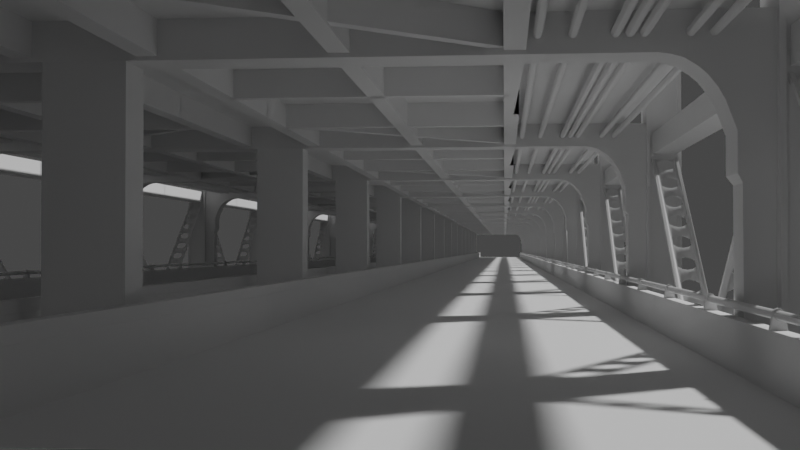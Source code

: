 # Source: 01.blend  (saved by Blender 3.6.13; exported with 4.5.12 LTS)
import bpy
from mathutils import Matrix  # noqa: F401  (used for matrix-valued properties, if any)

bpy.ops.wm.read_factory_settings(use_empty=True)
scene = bpy.context.scene
scene.name = 'Scene'

# ---- collections
col_group = bpy.data.collections.new('group'); scene.collection.children.link(col_group)

# ---- node groups
ng_auto_smooth = bpy.data.node_groups.new('Auto Smooth', 'GeometryNodeTree')
_s = ng_auto_smooth.interface.new_socket(name='Geometry', in_out='OUTPUT', socket_type='NodeSocketGeometry')
_s = ng_auto_smooth.interface.new_socket(name='Geometry', in_out='INPUT', socket_type='NodeSocketGeometry')
_s = ng_auto_smooth.interface.new_socket(name='Angle', in_out='INPUT', socket_type='NodeSocketFloat')
_s.subtype = 'ANGLE'
_s.min_value = 0.0
_s.max_value = 3.142
ng_auto_smooth.is_modifier = True
_N = ng_auto_smooth.nodes; _L = ng_auto_smooth.links
n0 = _N.new('NodeGroupOutput'); n0.name = 'Group Output'; n0.location = (480, -100)
n1 = _N.new('NodeGroupInput'); n1.name = 'Group Input'; n1.location = (-420, -300)
n2 = _N.new('NodeGroupInput'); n2.name = 'Group Input.001'; n2.location = (-60, -100)
n3 = _N.new('GeometryNodeSetShadeSmooth'); n3.name = 'Set Shade Smooth'; n3.location = (120, -100)
n3.domain = 'EDGE'
n4 = _N.new('GeometryNodeSetShadeSmooth'); n4.name = 'Set Shade Smooth.001'; n4.location = (300, -100)
n5 = _N.new('GeometryNodeInputMeshEdgeAngle'); n5.name = 'Edge Angle'; n5.location = (-420, -220)
n6 = _N.new('GeometryNodeInputEdgeSmooth'); n6.name = 'Is Edge Smooth'; n6.location = (-60, -160)
n7 = _N.new('GeometryNodeInputShadeSmooth'); n7.name = 'Is Face Smooth'; n7.location = (-240, -340)
n8 = _N.new('FunctionNodeBooleanMath'); n8.name = 'Boolean Math'; n8.location = (-60, -220)
n9 = _N.new('FunctionNodeCompare'); n9.name = 'Compare'; n9.location = (-240, -180)
n9.operation = 'LESS_EQUAL'
_L.new(n5.outputs[0], n9.inputs[0])
_L.new(n4.outputs[0], n0.inputs[0])
_L.new(n1.outputs[1], n9.inputs[1])
_L.new(n9.outputs[0], n8.inputs[0])
_L.new(n7.outputs[0], n8.inputs[1])
_L.new(n2.outputs[0], n3.inputs[0])
_L.new(n6.outputs[0], n3.inputs[1])
_L.new(n3.outputs[0], n4.inputs[0])
_L.new(n8.outputs[0], n3.inputs[2])
n0.is_active_output = True

# ---- world
world_world = bpy.data.worlds.new('World'); scene.world = world_world
world_world.use_nodes = True; world_world.node_tree.nodes.clear()
_N = world_world.node_tree.nodes; _L = world_world.node_tree.links
n0 = _N.new('ShaderNodeOutputWorld'); n0.name = 'World Output'; n0.location = (300, 300)
n1 = _N.new('ShaderNodeBackground'); n1.name = 'Background'; n1.location = (10, 300)
n1.inputs[0].default_value = (0.05088, 0.05088, 0.05088, 1.0)
_L.new(n1.outputs[0], n0.inputs[0])
n0.is_active_output = True
world_world.color = (0.05088, 0.05088, 0.05088)
world_world.use_sun_shadow = False
world_world.sun_shadow_jitter_overblur = 0.0

# ---- cameras
cam_camera = bpy.data.cameras.new('Camera')

# ---- meshes
me_cube_004 = bpy.data.meshes.new('Cube.004')
me_cube_004.from_pydata([(-9.0, -12.9, 1.252), (-9.0, -12.85, 0.9985), (-9.0, -12.91, 1.312), (-9.0, -12.95, 1.355), (-9.0, -13.0, 1.371), (-9.0, -13.05, 1.355), (-9.0, -13.09, 1.312), (-9.0, -13.1, 1.252), (-9.0, -13.15, 0.9985), (-8.9, -12.85, 0.9985), (-8.9, -12.9, 1.252), (-8.9, -12.91, 1.312), (-8.9, -12.95, 1.355), (-8.9, -13.0, 1.371), (-8.9, -13.05, 1.355), (-8.9, -13.09, 1.312), (-8.9, -13.1, 1.252), (-8.9, -13.15, 0.9985)], [], [(5, 6, 15, 14), (9, 10, 11, 12, 13, 14, 15, 16, 17), (3, 4, 13, 12), (6, 7, 16, 15), (0, 2, 11, 10), (2, 3, 12, 11), (8, 1, 9, 17), (4, 5, 14, 13), (7, 8, 17, 16), (1, 0, 10, 9), (1, 8, 7, 6, 5, 4, 3, 2, 0)])
me_cube_004.polygons.foreach_set('use_smooth', [True] * 11)
_uv = me_cube_004.uv_layers.new(name='UVMap')
_uv.uv.foreach_set('vector', [0.0, 0.0, 0.0, 0.0, 0.0, 0.0, 0.0, 0.0, 0.0, 0.0, 0.0, 0.0, 0.0, 0.0, 0.0, 0.0, 0.0, 0.0, 0.0, 0.0, 0.0, 0.0, 0.0, 0.0, 0.0, 0.0, 0.0, 0.0, 0.0, 0.0, 0.0, 0.0, 0.0, 0.0, 0.0, 0.0, 0.0, 0.0, 0.0, 0.0, 0.0, 0.0, 0.0, 0.0, 0.0, 0.0, 0.0, 0.0, 0.0, 0.0, 0.0, 0.0, 0.0, 0.0, 0.0, 0.0, 0.0, 0.0, 0.0, 0.0, 0.0, 0.0, 0.0, 0.0, 0.0, 0.0, 0.0, 0.0, 0.0, 0.0, 0.0, 0.0, 0.0, 0.0, 0.0, 0.0, 0.0, 0.0, 0.0, 0.0, 0.0, 0.0, 0.0, 0.0, 0.0, 0.0, 0.0, 0.0, 0.0, 0.0, 0.0, 0.0, 0.0, 0.0, 0.0, 0.0, 0.0, 0.0, 0.0, 0.0, 0.0, 0.0, 0.0, 0.0, 0.0, 0.0, 0.0, 0.0])
me_cube_004.update()
me_cylinder_014 = bpy.data.meshes.new('Cylinder.014')
me_cylinder_014.from_pydata([(-65.63, -125.4, -0.9442), (-65.63, -125.4, 1.056), (-65.13, -125.6, -0.9442), (-65.13, -125.6, 1.056), (-64.76, -125.9, -0.9442), (-64.76, -125.9, 1.056), (-64.63, -126.4, -0.9442), (-64.63, -126.4, 1.056), (-64.76, -126.9, -0.9442), (-64.76, -126.9, 1.056), (-65.13, -127.3, -0.9442), (-65.13, -127.3, 1.056), (-65.63, -127.4, -0.9442), (-65.63, -127.4, 1.056), (-66.13, -127.3, -0.9442), (-66.13, -127.3, 1.056), (-66.5, -126.9, -0.9442), (-66.5, -126.9, 1.056), (-66.63, -126.4, -0.9442), (-66.63, -126.4, 1.056), (-66.5, -125.9, -0.9442), (-66.5, -125.9, 1.056), (-66.13, -125.6, -0.9442), (-66.13, -125.6, 1.056), (-65.63, -91.33, -0.9442), (-65.63, -91.33, 1.056), (-65.13, -91.46, -0.9442), (-65.13, -91.46, 1.056), (-64.76, -91.83, -0.9442), (-64.76, -91.83, 1.056), (-64.63, -92.33, -0.9442), (-64.63, -92.33, 1.056), (-64.76, -92.83, -0.9442), (-64.76, -92.83, 1.056), (-65.13, -93.19, -0.9442), (-65.13, -93.19, 1.056), (-65.63, -93.33, -0.9442), (-65.63, -93.33, 1.056), (-66.13, -93.19, -0.9442), (-66.13, -93.19, 1.056), (-66.5, -92.83, -0.9442), (-66.5, -92.83, 1.056), (-66.63, -92.33, -0.9442), (-66.63, -92.33, 1.056), (-66.5, -91.83, -0.9442), (-66.5, -91.83, 1.056), (-66.13, -91.46, -0.9442), (-66.13, -91.46, 1.056), (-65.63, -98.12, -0.9442), (-65.63, -98.12, 1.056), (-65.13, -98.25, -0.9442), (-65.13, -98.25, 1.056), (-64.76, -98.62, -0.9442), (-64.76, -98.62, 1.056), (-64.63, -99.12, -0.9442), (-64.63, -99.12, 1.056), (-64.76, -99.62, -0.9442), (-64.76, -99.62, 1.056), (-65.13, -99.99, -0.9442), (-65.13, -99.99, 1.056), (-65.63, -100.1, -0.9442), (-65.63, -100.1, 1.056), (-66.13, -99.99, -0.9442), (-66.13, -99.99, 1.056), (-66.5, -99.62, -0.9442), (-66.5, -99.62, 1.056), (-66.63, -99.12, -0.9442), (-66.63, -99.12, 1.056), (-66.5, -98.62, -0.9442), (-66.5, -98.62, 1.056), (-66.13, -98.25, -0.9442), (-66.13, -98.25, 1.056), (-65.63, -120.9, -0.9442), (-65.63, -120.9, 1.056), (-65.13, -121.0, -0.9442), (-65.13, -121.0, 1.056), (-64.76, -121.4, -0.9442), (-64.76, -121.4, 1.056), (-64.63, -121.9, -0.9442), (-64.63, -121.9, 1.056), (-64.76, -122.4, -0.9442), (-64.76, -122.4, 1.056), (-65.13, -122.7, -0.9442), (-65.13, -122.7, 1.056), (-65.63, -122.9, -0.9442), (-65.63, -122.9, 1.056), (-66.13, -122.7, -0.9442), (-66.13, -122.7, 1.056), (-66.5, -122.4, -0.9442), (-66.5, -122.4, 1.056), (-66.63, -121.9, -0.9442), (-66.63, -121.9, 1.056), (-66.5, -121.4, -0.9442), (-66.5, -121.4, 1.056), (-66.13, -121.0, -0.9442), (-66.13, -121.0, 1.056), (-65.63, -106.4, -0.9442), (-65.63, -106.4, 1.056), (-65.13, -106.6, -0.9442), (-65.13, -106.6, 1.056), (-64.76, -106.9, -0.9442), (-64.76, -106.9, 1.056), (-64.63, -107.4, -0.9442), (-64.63, -107.4, 1.056), (-64.76, -107.9, -0.9442), (-64.76, -107.9, 1.056), (-65.13, -108.3, -0.9442), (-65.13, -108.3, 1.056), (-65.63, -108.4, -0.9442), (-65.63, -108.4, 1.056), (-66.13, -108.3, -0.9442), (-66.13, -108.3, 1.056), (-66.5, -107.9, -0.9442), (-66.5, -107.9, 1.056), (-66.63, -107.4, -0.9442), (-66.63, -107.4, 1.056), (-66.5, -106.9, -0.9442), (-66.5, -106.9, 1.056), (-66.13, -106.6, -0.9442), (-66.13, -106.6, 1.056), (-65.63, -109.2, -0.9442), (-65.63, -109.2, 1.056), (-65.13, -109.4, -0.9442), (-65.13, -109.4, 1.056), (-64.76, -109.7, -0.9442), (-64.76, -109.7, 1.056), (-64.63, -110.2, -0.9442), (-64.63, -110.2, 1.056), (-64.76, -110.7, -0.9442), (-64.76, -110.7, 1.056), (-65.13, -111.1, -0.9442), (-65.13, -111.1, 1.056), (-65.63, -111.2, -0.9442), (-65.63, -111.2, 1.056), (-66.13, -111.1, -0.9442), (-66.13, -111.1, 1.056), (-66.5, -110.7, -0.9442), (-66.5, -110.7, 1.056), (-66.63, -110.2, -0.9442), (-66.63, -110.2, 1.056), (-66.5, -109.7, -0.9442), (-66.5, -109.7, 1.056), (-66.13, -109.4, -0.9442), (-66.13, -109.4, 1.056), (-65.63, -112.0, -0.9442), (-65.63, -112.0, 1.056), (-65.13, -112.2, -0.9442), (-65.13, -112.2, 1.056), (-64.76, -112.5, -0.9442), (-64.76, -112.5, 1.056), (-64.63, -113.0, -0.9442), (-64.63, -113.0, 1.056), (-64.76, -113.5, -0.9442), (-64.76, -113.5, 1.056), (-65.13, -113.9, -0.9442), (-65.13, -113.9, 1.056), (-65.63, -114.0, -0.9442), (-65.63, -114.0, 1.056), (-66.13, -113.9, -0.9442), (-66.13, -113.9, 1.056), (-66.5, -113.5, -0.9442), (-66.5, -113.5, 1.056), (-66.63, -113.0, -0.9442), (-66.63, -113.0, 1.056), (-66.5, -112.5, -0.9442), (-66.5, -112.5, 1.056), (-66.13, -112.2, -0.9442), (-66.13, -112.2, 1.056), (-63.0, -86.24, 0.03175), (-71.32, -85.25, 0.03175), (-63.0, -88.04, 0.006627), (-71.32, -87.05, 0.006627), (-71.32, -11.49, -0.6237), (-63.0, -12.48, -0.6237), (-63.0, -14.28, -0.6488), (-71.32, -13.29, -0.6488), (-58.69, -149.5, 0.0865), (-59.68, -149.5, 0.09429), (-58.69, -140.0, 0.0865), (-59.68, -140.0, 0.09429), (21.68, -149.5, 1.103), (20.69, -149.5, 1.111), (21.68, -140.0, 1.103), (20.69, -140.0, 1.111), (-58.69, -141.0, 0.0865), (-58.69, -148.5, 0.0865), (-59.68, -148.5, 0.09429), (-59.68, -141.0, 0.09429), (21.68, -148.0, 1.103), (21.68, -141.6, 1.103), (20.69, -141.0, 1.111), (20.69, -148.5, 1.111), (-59.09, -141.0, 0.08964), (-59.09, -148.5, 0.08964), (-59.28, -148.5, 0.09114), (-59.28, -141.0, 0.09114), (21.28, -148.0, 1.106), (21.28, -141.6, 1.106), (21.09, -141.6, 1.108), (21.09, -148.0, 1.108), (-56.18, -144.8, 0.1303), (-55.9, -146.4, 0.1339), (-55.9, -143.1, 0.1339), (-53.05, -141.8, 0.17), (-53.05, -147.7, 0.17), (-55.14, -141.8, 0.1435), (-55.14, -147.7, 0.1435), (-49.08, -144.8, 0.2202), (-52.01, -144.8, 0.1832), (-52.29, -146.4, 0.1796), (-48.8, -146.4, 0.2237), (-52.14, -143.9, 0.1815), (-48.94, -143.9, 0.222), (-52.29, -143.1, 0.1796), (-48.04, -141.8, 0.2334), (-48.8, -143.1, 0.2237), (-45.95, -141.8, 0.2598), (-41.98, -144.8, 0.31), (-44.91, -144.8, 0.273), (-45.04, -143.9, 0.2713), (-38.85, -141.8, 0.3496), (-40.94, -141.8, 0.3232), (-41.7, -143.1, 0.3135), (-41.7, -146.4, 0.3135), (-45.18, -146.4, 0.2695), (-41.84, -143.9, 0.3118), (-45.18, -143.1, 0.2695), (-34.75, -145.6, 0.4015), (-34.88, -144.8, 0.3998), (-37.8, -144.8, 0.3628), (-37.95, -145.6, 0.361), (-38.08, -143.1, 0.3593), (-31.75, -141.8, 0.4394), (-30.98, -143.1, 0.4491), (-34.6, -143.1, 0.4034), (-33.84, -141.8, 0.413), (-38.08, -146.4, 0.3593), (-30.7, -144.8, 0.4527), (-27.78, -144.8, 0.4896), (-30.84, -143.9, 0.4509), (-27.63, -143.9, 0.4915), (-26.73, -141.8, 0.5029), (-24.65, -141.8, 0.5293), (-23.6, -144.8, 0.5425), (-23.88, -143.1, 0.5389), (-27.5, -143.1, 0.4932), (-17.55, -141.8, 0.6191), (-19.63, -141.8, 0.5927), (-20.4, -143.1, 0.583), (-16.5, -144.8, 0.6323), (-16.51, -144.8, 0.6322), (-16.64, -143.9, 0.6306), (-13.43, -143.9, 0.6711), (-16.78, -143.1, 0.6288), (-13.3, -143.1, 0.6728), (-20.68, -144.8, 0.5795), (-12.53, -141.8, 0.6825), (-10.44, -141.8, 0.7089), (-9.535, -143.9, 0.7204), (-6.339, -143.9, 0.7609), (-9.68, -143.1, 0.7186), (-5.432, -141.8, 0.7723), (-2.579, -143.1, 0.8084), (-6.196, -143.1, 0.7627), (-3.344, -141.8, 0.7988), (1.669, -141.8, 0.8622), (3.757, -141.8, 0.8886), (0.9045, -143.1, 0.8525), (10.86, -141.8, 0.9784), (15.87, -141.8, 1.042), (8.77, -141.8, 0.952), (-48.04, -147.7, 0.2334), (-45.95, -147.7, 0.2598), (-40.94, -147.7, 0.3232), (-34.6, -146.4, 0.4034), (-38.85, -147.7, 0.3496), (-33.84, -147.7, 0.413), (-31.75, -147.7, 0.4394), (-30.98, -146.4, 0.4491), (-26.73, -147.7, 0.5029), (-24.65, -147.7, 0.5293), (-23.88, -146.4, 0.5389), (-27.5, -146.4, 0.4932), (-23.75, -145.6, 0.5407), (-20.54, -145.6, 0.5812), (-19.63, -147.7, 0.5927), (-16.78, -146.4, 0.6288), (-13.3, -146.4, 0.6728), (-13.58, -144.8, 0.6693), (-17.55, -147.7, 0.6191), (-20.4, -146.4, 0.583), (-12.53, -147.7, 0.6825), (-10.44, -147.7, 0.7089), (-9.68, -146.4, 0.7186), (-6.476, -144.8, 0.7591), (-9.4, -144.8, 0.7221), (-5.432, -147.7, 0.7723), (-6.196, -146.4, 0.7627), (1.669, -147.7, 0.8622), (-3.344, -147.7, 0.7988), (-2.579, -146.4, 0.8084), (0.9045, -146.4, 0.8525), (-2.299, -144.8, 0.812), (0.6247, -144.8, 0.849), (-2.434, -143.9, 0.8103), (0.7696, -143.9, 0.8508), (3.757, -147.7, 0.8886), (8.77, -147.7, 0.952), (4.522, -146.4, 0.8983), (8.005, -146.4, 0.9423), (4.657, -145.6, 0.9), (7.861, -145.6, 0.9405), (4.802, -144.8, 0.9018), (7.726, -144.8, 0.9388), (4.522, -143.1, 0.8983), (8.005, -143.1, 0.9423), (10.86, -147.7, 0.9784), (14.96, -145.6, 1.03), (14.83, -144.8, 1.029), (11.9, -144.8, 0.9916), (11.62, -146.4, 0.9881), (15.11, -146.4, 1.032), (11.76, -145.6, 0.9898), (11.62, -143.1, 0.9881), (15.11, -143.1, 1.032), (17.96, -147.7, 1.068), (17.96, -141.8, 1.068), (19.0, -144.8, 1.081), (18.72, -146.4, 1.078), (18.72, -143.1, 1.078), (15.87, -147.7, 1.042), (-47.85, -141.8, 0.2319), (-45.76, -141.8, 0.2583), (-40.75, -141.8, 0.3217), (-34.41, -143.1, 0.4018), (-38.66, -141.8, 0.3481), (-33.65, -141.8, 0.4115), (-30.79, -143.1, 0.4476), (-31.56, -141.8, 0.4379), (-26.54, -141.8, 0.5013), (-27.31, -143.1, 0.4917), (-23.69, -143.1, 0.5374), (-24.46, -141.8, 0.5278), (-23.56, -143.9, 0.5391), (-20.35, -143.9, 0.5797), (-19.44, -141.8, 0.5912), (-13.39, -144.8, 0.6678), (-16.32, -144.7, 0.6307), (-13.25, -143.9, 0.6695), (-16.46, -143.9, 0.629), (-13.11, -143.1, 0.6713), (-16.59, -143.1, 0.6273), (-20.21, -143.1, 0.5815), (-17.36, -141.8, 0.6176), (-12.34, -141.8, 0.681), (-9.49, -143.1, 0.7171), (-10.25, -141.8, 0.7074), (-9.21, -144.8, 0.7206), (-6.286, -144.8, 0.7576), (-5.242, -141.8, 0.7708), (-6.148, -145.6, 0.7594), (-6.006, -143.1, 0.7612), (1.859, -141.8, 0.8607), (0.8151, -144.8, 0.8475), (-2.109, -144.8, 0.8105), (0.9499, -143.9, 0.8492), (-2.254, -143.9, 0.8086), (1.095, -143.1, 0.851), (-2.389, -143.1, 0.8069), (-3.153, -141.8, 0.7973), (8.196, -146.4, 0.9408), (4.712, -146.4, 0.8968), (7.916, -144.8, 0.9373), (4.992, -144.8, 0.9003), (8.051, -143.9, 0.939), (4.847, -143.9, 0.8985), (8.196, -143.1, 0.9408), (4.712, -143.1, 0.8968), (8.96, -141.8, 0.9505), (3.948, -141.8, 0.8871), (11.05, -141.8, 0.9769), (12.09, -144.8, 0.9901), (15.02, -144.8, 1.027), (15.15, -143.9, 1.029), (11.81, -146.4, 0.9866), (15.3, -146.4, 1.031), (11.95, -143.9, 0.9883), (15.3, -143.1, 1.031), (11.81, -143.1, 0.9866), (18.15, -147.7, 1.067), (18.15, -141.8, 1.067), (19.19, -144.8, 1.08), (18.91, -146.4, 1.076), (18.91, -143.1, 1.076), (16.06, -141.8, 1.04), (-55.99, -144.8, 0.1288), (-55.71, -146.4, 0.1324), (-55.71, -143.1, 0.1324), (-54.95, -147.7, 0.142), (-52.86, -141.8, 0.1684), (-52.86, -147.7, 0.1684), (-54.95, -141.8, 0.142), (-51.82, -144.8, 0.1817), (-48.89, -144.8, 0.2186), (-48.76, -143.9, 0.2204), (-48.61, -146.4, 0.2222), (-52.1, -146.4, 0.1781), (-51.96, -143.9, 0.1798), (-47.85, -147.7, 0.2319), (-48.61, -143.1, 0.2222), (-52.1, -143.1, 0.1781), (-45.76, -147.7, 0.2583), (-44.71, -144.8, 0.2715), (-41.79, -144.8, 0.3085), (-41.66, -143.9, 0.3102), (-44.86, -143.9, 0.2697), (-38.66, -147.7, 0.3481), (-40.75, -147.7, 0.3217), (-41.51, -146.4, 0.312), (-44.99, -146.4, 0.2679), (-41.51, -143.1, 0.312), (-44.99, -143.1, 0.2679), (-34.69, -144.8, 0.3983), (-37.61, -144.8, 0.3613), (-34.55, -143.9, 0.4), (-37.89, -146.4, 0.3578), (-37.76, -143.9, 0.3595), (-31.56, -147.7, 0.4379), (-33.65, -147.7, 0.4115), (-34.41, -146.4, 0.4018), (-30.79, -146.4, 0.4476), (-37.89, -143.1, 0.3578), (-27.59, -144.8, 0.4881), (-30.51, -144.8, 0.4511), (-30.65, -145.6, 0.4494), (-27.44, -145.6, 0.49), (-26.54, -147.7, 0.5013), (-24.46, -147.7, 0.5278), (-27.31, -146.4, 0.4917), (-23.69, -146.4, 0.5374), (-23.41, -144.8, 0.541), (-17.36, -147.7, 0.6176), (-19.44, -147.7, 0.5912), (-20.21, -146.4, 0.5815), (-13.11, -146.4, 0.6713), (-16.59, -146.4, 0.6273), (-16.31, -144.8, 0.6308), (-12.34, -147.7, 0.681), (-20.49, -144.8, 0.578), (-10.25, -147.7, 0.7074), (-9.345, -145.6, 0.7189), (-9.49, -146.4, 0.7171), (-5.242, -147.7, 0.7708), (-2.389, -146.4, 0.8069), (-3.153, -147.7, 0.7973), (-6.006, -146.4, 0.7612), (1.859, -147.7, 0.8607), (3.948, -147.7, 0.8871), (1.095, -146.4, 0.851), (11.05, -147.7, 0.9769), (16.06, -147.7, 1.04), (8.96, -147.7, 0.9505), (-58.69, -149.5, 0.02507), (-59.68, -149.5, 0.01728), (-58.69, -140.0, 0.02507), (-59.68, -140.0, 0.01728), (21.68, -149.5, -0.9916), (20.69, -149.5, -0.9994), (21.68, -140.0, -0.9916), (20.69, -140.0, -0.9994), (-58.69, -141.0, 0.02507), (-58.69, -148.5, 0.02507), (-59.68, -148.5, 0.01728), (-59.68, -141.0, 0.01728), (21.68, -148.0, -0.9916), (21.68, -141.6, -0.9916), (20.69, -141.0, -0.9994), (20.69, -148.5, -0.9994), (-59.09, -141.0, 0.02192), (-59.09, -148.5, 0.02192), (-59.28, -148.5, 0.02042), (-59.28, -141.0, 0.02042), (21.28, -148.0, -0.9948), (21.28, -141.6, -0.9948), (21.09, -141.6, -0.9963), (21.09, -148.0, -0.9963), (-56.18, -144.8, -0.01876), (-55.9, -146.4, -0.0223), (-55.9, -143.1, -0.0223), (-53.05, -141.8, -0.05839), (-53.05, -147.7, -0.05839), (-55.14, -141.8, -0.03197), (-55.14, -147.7, -0.03197), (-49.08, -144.8, -0.1086), (-52.01, -144.8, -0.0716), (-52.29, -146.4, -0.06806), (-48.8, -146.4, -0.1121), (-52.14, -143.9, -0.06989), (-48.94, -143.9, -0.1104), (-52.29, -143.1, -0.06806), (-48.04, -141.8, -0.1218), (-48.8, -143.1, -0.1121), (-45.95, -141.8, -0.1482), (-41.98, -144.8, -0.1984), (-44.91, -144.8, -0.1614), (-45.04, -143.9, -0.1597), (-38.85, -141.8, -0.2381), (-40.94, -141.8, -0.2116), (-41.7, -143.1, -0.202), (-41.7, -146.4, -0.202), (-45.18, -146.4, -0.1579), (-41.84, -143.9, -0.2003), (-45.18, -143.1, -0.1579), (-34.75, -145.6, -0.29), (-34.88, -144.8, -0.2882), (-37.8, -144.8, -0.2513), (-37.95, -145.6, -0.2494), (-38.08, -143.1, -0.2477), (-31.75, -141.8, -0.3279), (-30.98, -143.1, -0.3376), (-34.6, -143.1, -0.2918), (-33.84, -141.8, -0.3015), (-38.08, -146.4, -0.2477), (-30.7, -144.8, -0.3411), (-27.78, -144.8, -0.3781), (-30.84, -143.9, -0.3394), (-27.63, -143.9, -0.3799), (-26.73, -141.8, -0.3913), (-24.65, -141.8, -0.4177), (-23.6, -144.8, -0.4309), (-23.88, -143.1, -0.4274), (-27.5, -143.1, -0.3816), (-17.55, -141.8, -0.5075), (-19.63, -141.8, -0.4811), (-20.4, -143.1, -0.4714), (-16.5, -144.8, -0.5208), (-16.51, -144.8, -0.5206), (-16.64, -143.9, -0.519), (-13.43, -143.9, -0.5596), (-16.78, -143.1, -0.5172), (-13.3, -143.1, -0.5613), (-20.68, -144.8, -0.4679), (-12.53, -141.8, -0.571), (-10.44, -141.8, -0.5974), (-9.535, -143.9, -0.6089), (-6.339, -143.9, -0.6493), (-9.68, -143.1, -0.607), (-5.432, -141.8, -0.6608), (-2.579, -143.1, -0.6969), (-6.197, -143.1, -0.6511), (-3.344, -141.8, -0.6872), (1.669, -141.8, -0.7506), (3.757, -141.8, -0.777), (0.9045, -143.1, -0.7409), (10.86, -141.8, -0.8669), (15.87, -141.8, -0.9303), (8.77, -141.8, -0.8404), (-48.04, -147.7, -0.1218), (-45.95, -147.7, -0.1482), (-40.94, -147.7, -0.2116), (-34.6, -146.4, -0.2918), (-38.85, -147.7, -0.2381), (-33.84, -147.7, -0.3015), (-31.75, -147.7, -0.3279), (-30.98, -146.4, -0.3376), (-26.73, -147.7, -0.3913), (-24.65, -147.7, -0.4177), (-23.88, -146.4, -0.4274), (-27.5, -146.4, -0.3816), (-23.75, -145.6, -0.4291), (-20.54, -145.6, -0.4696), (-19.63, -147.7, -0.4811), (-16.78, -146.4, -0.5172), (-13.3, -146.4, -0.5613), (-13.58, -144.8, -0.5577), (-17.55, -147.7, -0.5075), (-20.4, -146.4, -0.4714), (-12.53, -147.7, -0.571), (-10.44, -147.7, -0.5974), (-9.68, -146.4, -0.607), (-6.476, -144.8, -0.6476), (-9.4, -144.8, -0.6106), (-5.432, -147.7, -0.6608), (-6.197, -146.4, -0.6511), (1.669, -147.7, -0.7506), (-3.344, -147.7, -0.6872), (-2.579, -146.4, -0.6969), (0.9045, -146.4, -0.7409), (-2.299, -144.8, -0.7004), (0.6247, -144.8, -0.7374), (-2.434, -143.9, -0.6987), (0.7696, -143.9, -0.7392), (3.757, -147.7, -0.777), (8.77, -147.7, -0.8404), (4.522, -146.4, -0.7867), (8.005, -146.4, -0.8308), (4.657, -145.6, -0.7884), (7.861, -145.6, -0.8289), (4.802, -144.8, -0.7902), (7.726, -144.8, -0.8272), (4.522, -143.1, -0.7867), (8.005, -143.1, -0.8308), (10.86, -147.7, -0.8669), (14.96, -145.6, -0.9188), (14.83, -144.8, -0.9171), (11.9, -144.8, -0.8801), (11.62, -146.4, -0.8765), (15.11, -146.4, -0.9206), (11.76, -145.6, -0.8782), (11.62, -143.1, -0.8765), (15.11, -143.1, -0.9206), (17.96, -147.7, -0.9567), (17.96, -141.8, -0.9567), (19.0, -144.8, -0.9699), (18.72, -146.4, -0.9664), (18.72, -143.1, -0.9664), (15.87, -147.7, -0.9303), (-47.85, -141.8, -0.1203), (-45.76, -141.8, -0.1467), (-40.75, -141.8, -0.2101), (-34.41, -143.1, -0.2903), (-38.66, -141.8, -0.2365), (-33.65, -141.8, -0.3), (-30.79, -143.1, -0.336), (-31.56, -141.8, -0.3264), (-26.54, -141.8, -0.3898), (-27.31, -143.1, -0.3801), (-23.69, -143.1, -0.4259), (-24.46, -141.8, -0.4162), (-23.56, -143.9, -0.4276), (-20.35, -143.9, -0.4681), (-19.44, -141.8, -0.4796), (-13.39, -144.8, -0.5562), (-16.32, -144.7, -0.5191), (-13.25, -143.9, -0.5579), (-16.46, -143.9, -0.5174), (-13.11, -143.1, -0.5598), (-16.59, -143.1, -0.5157), (-20.21, -143.1, -0.4699), (-17.36, -141.8, -0.506), (-12.34, -141.8, -0.5694), (-9.49, -143.1, -0.6055), (-10.25, -141.8, -0.5959), (-9.21, -144.8, -0.6091), (-6.286, -144.8, -0.6461), (-5.242, -141.8, -0.6593), (-6.148, -145.6, -0.6478), (-6.006, -143.1, -0.6496), (1.859, -141.8, -0.7491), (0.815, -144.8, -0.7359), (-2.109, -144.8, -0.6989), (0.9499, -143.9, -0.7376), (-2.254, -143.9, -0.6971), (1.095, -143.1, -0.7394), (-2.389, -143.1, -0.6954), (-3.153, -141.8, -0.6857), (8.196, -146.4, -0.8293), (4.712, -146.4, -0.7852), (7.916, -144.8, -0.8257), (4.992, -144.8, -0.7887), (8.051, -143.9, -0.8274), (4.847, -143.9, -0.7869), (8.196, -143.1, -0.8293), (4.712, -143.1, -0.7852), (8.96, -141.8, -0.8389), (3.948, -141.8, -0.7755), (11.05, -141.8, -0.8654), (12.09, -144.8, -0.8786), (15.02, -144.8, -0.9156), (15.15, -143.9, -0.9173), (11.81, -146.4, -0.875), (15.3, -146.4, -0.9191), (11.95, -143.9, -0.8767), (15.3, -143.1, -0.9191), (11.81, -143.1, -0.875), (18.15, -147.7, -0.9552), (18.15, -141.8, -0.9552), (19.19, -144.8, -0.9684), (18.91, -146.4, -0.9649), (18.91, -143.1, -0.9649), (16.06, -141.8, -0.9288), (-55.99, -144.8, -0.01725), (-55.71, -146.4, -0.02079), (-55.71, -143.1, -0.02079), (-54.95, -147.7, -0.03046), (-52.86, -141.8, -0.05688), (-52.86, -147.7, -0.05688), (-54.95, -141.8, -0.03046), (-51.82, -144.8, -0.07009), (-48.89, -144.8, -0.1071), (-48.76, -143.9, -0.1088), (-48.61, -146.4, -0.1106), (-52.1, -146.4, -0.06656), (-51.96, -143.9, -0.06826), (-47.85, -147.7, -0.1203), (-48.61, -143.1, -0.1106), (-52.1, -143.1, -0.06656), (-45.76, -147.7, -0.1467), (-44.71, -144.8, -0.1599), (-41.79, -144.8, -0.1969), (-41.66, -143.9, -0.1986), (-44.86, -143.9, -0.1581), (-38.66, -147.7, -0.2365), (-40.75, -147.7, -0.2101), (-41.51, -146.4, -0.2005), (-44.99, -146.4, -0.1564), (-41.51, -143.1, -0.2005), (-44.99, -143.1, -0.1564), (-34.69, -144.8, -0.2867), (-37.61, -144.8, -0.2498), (-34.55, -143.9, -0.2885), (-37.89, -146.4, -0.2462), (-37.76, -143.9, -0.2479), (-31.56, -147.7, -0.3264), (-33.65, -147.7, -0.3), (-34.41, -146.4, -0.2903), (-30.79, -146.4, -0.336), (-37.89, -143.1, -0.2462), (-27.59, -144.8, -0.3766), (-30.51, -144.8, -0.3396), (-30.65, -145.6, -0.3379), (-27.44, -145.6, -0.3784), (-26.54, -147.7, -0.3898), (-24.46, -147.7, -0.4162), (-27.31, -146.4, -0.3801), (-23.69, -146.4, -0.4259), (-23.41, -144.8, -0.4294), (-17.36, -147.7, -0.506), (-19.44, -147.7, -0.4796), (-20.21, -146.4, -0.4699), (-13.11, -146.4, -0.5598), (-16.59, -146.4, -0.5157), (-16.31, -144.8, -0.5192), (-12.34, -147.7, -0.5694), (-20.49, -144.8, -0.4664), (-10.25, -147.7, -0.5959), (-9.345, -145.6, -0.6074), (-9.49, -146.4, -0.6055), (-5.242, -147.7, -0.6593), (-2.389, -146.4, -0.6954), (-3.153, -147.7, -0.6857), (-6.006, -146.4, -0.6496), (1.859, -147.7, -0.7491), (3.948, -147.7, -0.7755), (1.095, -146.4, -0.7394), (11.05, -147.7, -0.8654), (16.06, -147.7, -0.9288), (8.96, -147.7, -0.8389), (-7.629e-06, -8.858, 0.1116), (-7.629e-06, -8.858, 5.96e-08), (-66.33, -8.858, 0.1116), (-7.629e-06, 1.526e-05, 0.1116), (-7.629e-06, 1.526e-05, 5.96e-08), (-66.33, 1.526e-05, 0.1116), (-66.33, 1.526e-05, 1.788e-07), (-66.33, -8.858, 1.788e-07), (-7.629e-06, -8.858, 0.05578), (-66.33, -8.858, 0.05578), (60.37, -138.1, 0.1274), (60.37, -139.4, 0.1274), (-70.0, -138.1, 0.1274), (60.37, -138.1, -0.01588), (60.37, -138.1, 0.1356), (60.37, -139.4, 0.1356), (-70.0, -138.1, 0.1356), (-70.0, -139.4, 0.1356), (-70.0, -139.4, 0.1274), (-70.0, -149.3, 0.1274), (-70.0, -139.4, -0.01588), (-70.0, -138.1, -0.01588), (-70.0, -149.3, -0.01588), (60.37, -139.4, -0.01588), (-70.0, -139.4, -0.02407), (-70.0, -138.1, -0.02407), (60.37, -139.4, -0.02407), (60.37, -138.1, -0.02407), (60.37, -149.3, -0.01588), (60.37, -150.7, -0.01588), (60.37, -149.3, 0.1274), (60.37, -149.3, -0.02407), (60.37, -150.7, -0.02407), (-70.0, -149.3, -0.02407), (-70.0, -150.7, -0.02407), (-70.0, -150.7, -0.01588), (-70.0, -150.7, 0.1274), (60.37, -150.7, 0.1274), (-70.0, -150.7, 0.1356), (-70.0, -149.3, 0.1356), (60.37, -150.7, 0.1356), (60.37, -149.3, 0.1356), (60.37, -138.1, 0.1027), (60.37, -138.1, 0.00883), (60.37, -131.8, 0.1027), (-36.08, -138.1, 0.1027), (-37.97, -138.1, 0.1138), (-36.08, -138.1, 0.00883), (-36.08, -131.8, 0.1027), (-37.97, -130.6, 0.1138), (-36.08, -131.8, 0.00883), (60.37, -131.8, 0.00883), (-37.97, -130.6, -0.00223), (-44.6, -130.6, -0.00223), (-37.97, -138.1, -0.00223), (-44.6, -138.1, -0.00223), (-46.26, -138.1, -0.00223), (-44.6, -138.1, 0.1138), (-46.26, -138.1, 0.1138), (-44.6, -130.6, 0.1138), (-46.26, -130.6, 0.1138), (-52.21, -128.4, 0.1138), (-70.0, -130.2, 0.1138), (-46.26, -130.6, -0.00223), (-52.21, -128.4, -0.00223), (-70.0, -130.2, -0.00223), (-70.0, -128.0, -0.00223), (-70.0, -138.1, -0.00223), (-70.0, -138.1, 0.1138), (-70.0, -128.0, 0.1138), (-70.0, -126.6, -0.00223), (-70.0, -124.5, -0.00223), (-54.75, -127.0, -0.00223), (-70.0, -126.6, 0.1138), (-70.0, -124.5, 0.1138), (-54.75, -127.0, 0.1138), (-57.3, -125.0, 0.1138), (-58.81, -123.3, 0.1138), (-57.3, -125.0, -0.00223), (-58.81, -123.3, -0.00223), (-60.51, -120.6, -0.00223), (-70.0, -122.9, -0.00223), (-70.0, -122.9, 0.1138), (-70.0, -120.5, -0.00223), (-70.0, -120.5, 0.1138), (-70.0, -118.0, -0.00223), (-70.0, -118.0, 0.1138), (-70.0, -115.6, -0.00223), (-61.29, -118.0, -0.00223), (-61.62, -115.6, -0.00223), (-61.29, -118.0, 0.1138), (-61.62, -115.6, 0.1138), (-60.51, -120.6, 0.1138), (-70.0, -115.6, 0.1138), (-61.62, -113.6, 0.1138), (-61.62, 1.526e-05, 0.1138), (-70.0, -113.6, 0.1138), (-61.62, -113.6, -0.00223), (-61.62, 1.526e-05, -0.002231), (-70.0, -113.6, -0.00223), (-70.0, 1.526e-05, -0.002231), (-70.0, 1.526e-05, 0.1138), (60.37, -138.1, 0.05578), (-70.0, -150.7, 0.05578), (60.37, -150.7, 0.05578), (-70.0, -138.1, 0.05578), (60.37, -138.1, 0.05578), (-36.08, -138.1, 0.05578), (-37.97, -138.1, 0.05578), (-44.6, -138.1, 0.05578), (-70.0, -130.2, 0.05578), (-70.0, -138.1, 0.05578), (-70.0, -128.0, 0.05578), (-70.0, -126.6, 0.05578), (-70.0, -122.9, 0.05578), (-70.0, -120.5, 0.05578), (-70.0, -118.0, 0.05578), (-70.0, -113.6, 0.05578), (-70.0, 1.526e-05, 0.05578), (-70.0, -115.6, 0.05578), (-70.0, -124.5, 0.05578), (-46.26, -138.1, 0.05578), (-36.08, -131.8, 0.05578), (-37.97, -130.6, 0.05578), (-44.6, -130.6, 0.05578), (-46.26, -130.6, 0.05578), (-54.75, -127.0, 0.05578), (-57.3, -125.0, 0.05578), (-58.81, -123.3, 0.05578), (-61.29, -118.0, 0.05578), (-60.51, -120.6, 0.05578), (-61.62, -115.6, 0.05578), (-61.62, -113.6, 0.05578), (-61.62, 1.526e-05, 0.05578), (-52.21, -128.4, 0.05578), (60.37, -131.8, 0.05578), (-70.0, -138.1, 0.1356), (-70.0, -139.4, 0.1356), (-70.0, -138.1, 0.1274), (-70.0, -139.4, 0.1274), (-70.0, -149.3, 0.1274), (-70.0, -139.4, -0.01588), (-70.0, -138.1, -0.01588), (-70.0, -149.3, -0.01588), (-70.0, -139.4, -0.02407), (-70.0, -138.1, -0.02407), (-70.0, -150.7, -0.02407), (-70.0, -149.3, -0.02407), (-70.0, -150.7, -0.01588), (-70.0, -150.7, 0.05578), (-70.0, -150.7, 0.1274), (-70.0, -150.7, 0.1356), (-70.0, -149.3, 0.1356), (-70.0, -138.1, 0.05578), (-109.2, -138.1, 0.1356), (-109.2, -139.4, 0.1356), (-109.2, -138.1, 0.1274), (-109.2, -139.4, 0.1274), (-109.2, -149.3, 0.1274), (-109.2, -139.4, 0.05578), (-109.2, -139.4, -0.01588), (-109.2, -138.1, -0.01588), (-109.2, -149.3, -0.01588), (-109.2, -139.4, -0.02407), (-109.2, -138.1, -0.02407), (-109.2, -150.7, -0.02407), (-109.2, -149.3, -0.02407), (-109.2, -150.7, -0.01588), (-109.2, -150.7, 0.05578), (-109.2, -150.7, 0.1274), (-109.2, -150.7, 0.1356), (-109.2, -149.3, 0.1356), (-109.2, -149.3, 0.05578), (-109.2, -138.1, 0.05578), (-62.49, -86.99, -0.6187), (-62.49, -86.99, -0.6551), (-70.73, -86.99, -0.6551), (-70.73, -86.99, -0.6187), (-70.73, -13.8, -0.6551), (-70.73, -13.8, -0.6187), (-62.49, -13.8, -0.6551), (-62.49, -13.8, -0.6187), (-12.47, -129.2, -0.9442), (-12.47, -129.2, 1.056), (-12.06, -129.3, -0.9442), (-12.06, -129.3, 1.056), (-11.75, -129.6, -0.9442), (-11.75, -129.6, 1.056), (-11.64, -130.0, -0.9442), (-11.64, -130.0, 1.056), (-11.75, -130.4, -0.9442), (-11.75, -130.4, 1.056), (-12.06, -130.7, -0.9442), (-12.06, -130.7, 1.056), (-12.47, -130.8, -0.9442), (-12.47, -130.8, 1.056), (-12.89, -130.7, -0.9442), (-12.89, -130.7, 1.056), (-13.19, -130.4, -0.9442), (-13.19, -130.4, 1.056), (-13.31, -130.0, -0.9442), (-13.31, -130.0, 1.056), (-13.19, -129.6, -0.9442), (-13.19, -129.6, 1.056), (-12.89, -129.3, -0.9442), (-12.89, -129.3, 1.056), (-66.14, -140.3, 0.08118), (-66.14, -148.7, 0.08118), (-58.26, -140.3, 0.08118), (-58.26, -148.7, 0.08118), (-66.14, -148.7, 0.08118), (-66.14, -140.3, 0.08118), (-58.26, -140.3, 0.08118), (-58.26, -148.7, 0.08118), (-66.14, -148.7, 1.056), (-66.14, -140.3, 1.056), (-58.26, -140.3, 1.056), (-58.26, -148.7, 1.056), (-66.14, -148.7, -0.9442), (-66.14, -140.3, -0.9442), (-58.26, -140.3, -0.9442), (-58.26, -148.7, -0.9442), (-1.526e-05, -72.98, -0.9442), (-1.526e-05, -131.5, -0.9442), (0.0, -131.5, 1.056), (0.0, -72.98, 1.056), (0.0, -14.43, 1.056), (-1.526e-05, -14.43, -0.9442), (-0.1, -128.5, -0.9442), (-1.526e-05, -128.4, -0.9442), (-0.05001, -128.5, -0.9442), (-0.01341, -128.4, -0.9442), (0.0, -128.4, 1.056), (-0.1, -128.5, 1.056), (-0.0134, -128.4, 1.056), (-0.05, -128.5, 1.056), (-10.0, -128.6, -0.9442), (-9.9, -128.5, -0.9442), (-9.987, -128.5, -0.9442), (-9.95, -128.5, -0.9442), (-9.9, -128.5, 1.056), (-10.0, -128.6, 1.056), (-9.95, -128.5, 1.056), (-9.987, -128.5, 1.056), (-9.9, -131.5, -0.9442), (-10.0, -131.4, -0.9442), (-9.95, -131.5, -0.9442), (-9.987, -131.5, -0.9442), (-10.0, -131.4, 1.056), (-9.9, -131.5, 1.056), (-9.987, -131.5, 1.056), (-9.95, -131.5, 1.056), (-0.1, -17.48, 1.056), (0.0, -17.58, 1.056), (-0.05, -17.49, 1.056), (-0.0134, -17.53, 1.056), (-1.526e-05, -17.58, -0.9442), (-0.1, -17.48, -0.9442), (-0.01341, -17.53, -0.9442), (-0.05001, -17.49, -0.9442), (-10.0, -17.38, 1.056), (-9.9, -17.48, 1.056), (-9.987, -17.43, 1.056), (-9.95, -17.46, 1.056), (-9.9, -17.48, -0.9442), (-10.0, -17.38, -0.9442), (-9.95, -17.46, -0.9442), (-9.987, -17.43, -0.9442), (-9.9, -14.43, 1.056), (-10.0, -14.53, 1.056), (-9.95, -14.44, 1.056), (-9.987, -14.48, 1.056), (-10.0, -14.53, -0.9442), (-9.9, -14.43, -0.9442), (-9.987, -14.48, -0.9442), (-9.95, -14.44, -0.9442), (-10.0, -17.48, -0.9442), (-10.0, -17.48, 1.056), (-10.0, -14.43, -0.9442), (-12.77, -17.48, -0.9442), (-12.77, -17.48, 1.056), (-12.77, -14.43, -0.9442), (-12.77, -14.43, 1.056), (-10.0, -14.43, 1.056), (-12.19, -129.0, -0.9442), (-9.9, -128.5, -0.9442), (-12.19, -129.0, -0.9442), (-9.9, -128.5, -0.9442), (-12.19, -131.0, -0.9442), (-9.9, -131.5, -0.9442), (-12.19, -131.0, -0.9442), (-9.9, -131.5, -0.9442), (-70.0, 5.341e-05, 1.056), (-70.0, 5.341e-05, -0.9442), (-70.0, -130.2, 1.056), (-70.0, -130.2, -0.9442), (-71.96, -15.41, 1.056), (-71.96, -15.41, -0.9442), (-62.49, -15.41, 1.056), (-62.49, -15.41, -0.9442), (-62.49, -10.98, 1.056), (-71.96, -10.98, 1.056), (-62.49, -10.98, -0.9442), (-71.96, -10.98, -0.9442), (-62.49, -85.58, 1.056), (-62.49, -88.39, 1.056), (-62.49, -85.58, -0.9442), (-70.74, -85.58, 1.056), (-70.74, -85.58, -0.9442), (-62.49, -90.0, -0.9442), (-70.74, -90.0, -0.9442), (-70.74, -88.39, 1.056), (-62.49, -85.58, 0.1349), (-70.74, -85.58, 0.1349), (-62.49, -90.0, 0.1349), (-70.74, -90.0, 0.1349), (-9.9, -128.5, -0.9442), (-12.19, -129.0, -0.9442), (-12.19, -131.0, -0.9442), (-9.9, -131.5, -0.9442), (-9.9, -128.5, -0.9442), (-9.9, -131.5, -0.9442), (-62.49, -86.99, 0.674), (-62.49, -86.99, 0.6376), (-70.73, -86.99, 0.6376), (-70.73, -86.99, 0.674), (-70.73, -13.8, 0.6376), (-70.73, -13.8, 0.674), (-62.49, -13.8, 0.6376), (-62.49, -13.8, 0.674), (-62.49, -50.53, 1.056), (-62.49, -54.96, 1.056), (-62.49, -50.53, -0.9442), (-70.74, -50.53, 1.056), (-70.74, -50.53, -0.9442), (-62.49, -54.96, -0.9442), (-70.74, -54.96, -0.9442), (-70.74, -54.96, 1.056)], [(1032, 1034), (1036, 1038), (1039, 1037), (1035, 1033), (1034, 1065), (1037, 1067), (1064, 1035), (1036, 1066), (1067, 1069), (1068, 1064)], [(0, 1, 3, 2), (2, 3, 5, 4), (4, 5, 7, 6), (6, 7, 9, 8), (8, 9, 11, 10), (10, 11, 13, 12), (12, 13, 15, 14), (14, 15, 17, 16), (16, 17, 19, 18), (18, 19, 21, 20), (20, 21, 23, 22), (22, 23, 1, 0), (24, 25, 27, 26), (26, 27, 29, 28), (28, 29, 31, 30), (30, 31, 33, 32), (32, 33, 35, 34), (34, 35, 37, 36), (36, 37, 39, 38), (38, 39, 41, 40), (40, 41, 43, 42), (42, 43, 45, 44), (44, 45, 47, 46), (46, 47, 25, 24), (48, 49, 51, 50), (50, 51, 53, 52), (52, 53, 55, 54), (54, 55, 57, 56), (56, 57, 59, 58), (58, 59, 61, 60), (60, 61, 63, 62), (62, 63, 65, 64), (64, 65, 67, 66), (66, 67, 69, 68), (68, 69, 71, 70), (70, 71, 49, 48), (72, 73, 75, 74), (74, 75, 77, 76), (76, 77, 79, 78), (78, 79, 81, 80), (80, 81, 83, 82), (82, 83, 85, 84), (84, 85, 87, 86), (86, 87, 89, 88), (88, 89, 91, 90), (90, 91, 93, 92), (92, 93, 95, 94), (94, 95, 73, 72), (96, 97, 99, 98), (98, 99, 101, 100), (100, 101, 103, 102), (102, 103, 105, 104), (104, 105, 107, 106), (106, 107, 109, 108), (108, 109, 111, 110), (110, 111, 113, 112), (112, 113, 115, 114), (114, 115, 117, 116), (116, 117, 119, 118), (118, 119, 97, 96), (120, 121, 123, 122), (122, 123, 125, 124), (124, 125, 127, 126), (126, 127, 129, 128), (128, 129, 131, 130), (130, 131, 133, 132), (132, 133, 135, 134), (134, 135, 137, 136), (136, 137, 139, 138), (138, 139, 141, 140), (140, 141, 143, 142), (142, 143, 121, 120), (144, 145, 147, 146), (146, 147, 149, 148), (148, 149, 151, 150), (150, 151, 153, 152), (152, 153, 155, 154), (154, 155, 157, 156), (156, 157, 159, 158), (158, 159, 161, 160), (160, 161, 163, 162), (162, 163, 165, 164), (164, 165, 167, 166), (166, 167, 145, 144), (175, 174, 170, 171), (172, 169, 168, 173), (170, 174, 173, 168), (178, 182, 183, 179), (180, 176, 177, 181), (185, 176, 180, 188), (191, 181, 177, 186), (183, 190, 187, 179), (178, 184, 189, 182), (317, 322, 319, 318), (312, 313, 311, 310), (304, 305, 303, 302), (237, 239, 240, 238), (255, 284, 283, 243), (288, 287, 291, 292, 293, 295, 294, 297, 296, 299, 300, 302, 303, 301, 298, 306, 308, 310, 311, 309, 307, 316, 320, 322, 317, 321, 330, 325, 199, 194, 195, 198, 326, 269, 324, 318, 319, 323, 268, 270, 315, 313, 312, 314, 266, 265, 267, 305, 304, 262, 264, 261, 263, 259, 258, 260, 257, 256, 254, 252, 251, 253, 246, 247, 248, 255, 243, 244, 242, 241, 245, 240, 239, 233, 232, 235, 234, 228, 229, 231, 220, 221, 222, 225, 219, 226, 216, 214, 215, 212, 211, 213, 203, 205, 202, 200, 201, 206, 204, 209, 208, 207, 210, 271, 272, 224, 218, 217, 223, 273, 275, 236, 230, 227, 274, 276, 277, 278, 237, 238, 282, 279, 280, 281, 283, 284, 290, 285, 289, 286, 250), (251, 252, 288, 250, 249), (227, 230, 229, 228), (219, 225, 217, 218), (208, 211, 212, 207), (258, 259, 294, 295), (325, 328, 327, 329, 326, 198, 199), (346, 348, 349, 347), (444, 346, 347, 446, 445, 441, 442, 443, 448, 440, 439, 437, 436, 438, 435, 434, 430, 427, 428, 429, 422, 423, 425, 416, 417, 418, 413, 412, 419, 411, 408, 405, 403, 402, 406, 400, 398, 396, 395, 397, 401, 399, 410, 407, 404, 409, 331, 332, 421, 415, 414, 420, 333, 335, 431, 426, 424, 334, 336, 338, 337, 433, 432, 340, 339, 342, 341, 343, 344, 352, 345, 353, 351, 349, 348, 350, 354, 356, 355, 357, 358, 361, 359, 369, 368, 366, 365, 367, 362, 379, 377, 375, 374, 376, 378, 380, 388, 386, 383, 387, 394, 390, 197, 192, 193, 196, 389, 460, 385, 382, 381, 384, 459, 461, 370, 372, 373, 371, 457, 456, 458, 363, 364, 453, 454, 452, 455, 360, 450, 451, 449, 447), (343, 440, 448, 344), (432, 433, 434, 435), (422, 424, 426, 423), (413, 414, 415, 412), (402, 403, 404, 407), (358, 357, 450, 360), (363, 365, 366, 364), (390, 393, 391, 392, 389, 196, 197), (372, 374, 375, 373), (382, 383, 386, 381), (184, 192, 197, 189), (190, 198, 195, 187), (188, 196, 193, 185), (186, 194, 199, 191), (206, 398, 400, 204), (401, 397, 202, 205), (397, 395, 200, 202), (395, 396, 201, 200), (396, 398, 206, 201), (204, 400, 406, 209), (209, 406, 402, 208), (208, 402, 407, 410, 213, 211), (213, 410, 399, 203), (399, 401, 205, 203), (271, 408, 411, 272), (331, 409, 215, 214), (409, 404, 403, 207, 212, 215), (403, 405, 210, 207), (405, 408, 271, 210), (272, 411, 419, 224), (224, 419, 412, 218), (218, 412, 415, 421, 226, 219), (226, 421, 332, 216), (332, 331, 214, 216), (273, 417, 416, 275), (333, 420, 222, 221), (420, 414, 413, 217, 225, 222), (413, 418, 223, 217), (418, 417, 273, 223), (275, 416, 425, 236), (236, 425, 423, 229, 230), (229, 423, 426, 431, 231), (231, 431, 335, 220), (335, 333, 221, 220), (276, 428, 427, 277), (336, 334, 234, 235), (334, 424, 422, 228, 234), (422, 429, 274, 227, 228), (429, 428, 276, 274), (277, 427, 430, 278), (278, 430, 434, 433, 237), (237, 433, 337, 233, 239), (233, 337, 338, 232), (338, 336, 235, 232), (279, 436, 437, 280), (339, 340, 245, 241), (340, 432, 238, 240, 245), (432, 435, 438, 282, 238), (438, 436, 279, 282), (280, 437, 439, 281), (281, 439, 440, 243, 283), (243, 440, 343, 341, 244), (244, 341, 342, 242), (342, 339, 241, 242), (285, 442, 441, 289), (345, 352, 248, 247), (352, 344, 448, 255, 248), (448, 443, 290, 284, 255), (443, 442, 285, 290), (289, 441, 445, 286), (286, 445, 446, 249, 250), (249, 446, 347, 349, 351, 253, 251), (253, 351, 353, 246), (353, 345, 247, 246), (291, 447, 449, 292), (354, 350, 254, 256), (350, 348, 346, 288, 252, 254), (346, 444, 287, 288), (444, 447, 291, 287), (292, 449, 451, 293), (293, 451, 450, 357, 295), (295, 357, 355, 260, 258), (260, 355, 356, 257), (356, 354, 256, 257), (296, 452, 454, 299), (359, 361, 263, 261), (361, 358, 294, 259, 263), (358, 360, 455, 297, 294), (455, 452, 296, 297), (299, 454, 453, 300), (300, 453, 364, 302), (302, 364, 366, 368, 262, 304), (262, 368, 369, 264), (369, 359, 261, 264), (298, 456, 457, 306), (362, 367, 267, 265), (367, 365, 363, 303, 305, 267), (363, 458, 301, 303), (458, 456, 298, 301), (306, 457, 371, 308), (308, 371, 373, 312, 310), (312, 373, 375, 377, 314), (314, 377, 379, 266), (379, 362, 265, 266), (307, 461, 459, 316), (378, 376, 315, 270), (376, 374, 372, 313, 315), (372, 370, 309, 311, 313), (370, 461, 307, 309), (316, 459, 384, 320), (320, 384, 381, 319, 322), (319, 381, 386, 388, 323), (323, 388, 380, 268), (380, 378, 270, 268), (330, 460, 389, 325), (394, 387, 324, 269), (387, 383, 382, 318, 324), (382, 385, 321, 317, 318), (385, 460, 330, 321), (325, 389, 392, 328), (328, 392, 391, 327), (327, 391, 393, 329), (329, 393, 390, 326), (390, 394, 269, 326), (464, 465, 469, 468), (466, 467, 463, 462), (471, 474, 466, 462), (477, 472, 463, 467), (469, 465, 473, 476), (464, 468, 475, 470), (603, 604, 605, 608), (598, 596, 597, 599), (590, 588, 589, 591), (523, 524, 526, 525), (541, 529, 569, 570), (574, 536, 572, 575, 571, 576, 570, 569, 567, 566, 565, 568, 524, 523, 564, 563, 562, 560, 513, 516, 522, 561, 559, 509, 503, 504, 510, 558, 557, 496, 493, 494, 495, 490, 492, 487, 486, 488, 491, 489, 499, 497, 498, 501, 500, 502, 512, 505, 511, 508, 507, 506, 517, 515, 514, 520, 521, 518, 519, 525, 526, 531, 527, 528, 530, 529, 541, 534, 533, 532, 539, 537, 538, 540, 542, 543, 546, 544, 545, 549, 547, 550, 548, 590, 591, 553, 551, 552, 600, 598, 599, 601, 556, 554, 609, 605, 604, 610, 555, 612, 484, 481, 480, 485, 611, 616, 607, 603, 608, 606, 602, 593, 595, 597, 596, 594, 592, 584, 587, 589, 588, 586, 585, 582, 583, 580, 581, 579, 578, 577, 573), (537, 535, 536, 574, 538), (513, 514, 515, 516), (505, 504, 503, 511), (494, 493, 498, 497), (544, 581, 580, 545), (611, 485, 484, 612, 615, 613, 614), (632, 633, 635, 634), (730, 733, 735, 737, 736, 646, 741, 738, 740, 739, 650, 649, 744, 742, 743, 657, 659, 658, 656, 747, 745, 670, 667, 668, 671, 746, 675, 482, 479, 478, 483, 676, 680, 673, 669, 672, 674, 666, 664, 662, 660, 661, 663, 665, 648, 653, 651, 652, 654, 655, 645, 647, 644, 643, 641, 642, 640, 636, 634, 635, 637, 639, 631, 638, 630, 629, 627, 628, 625, 626, 718, 719, 623, 624, 622, 620, 710, 712, 717, 621, 619, 706, 700, 701, 707, 618, 617, 695, 690, 693, 696, 685, 687, 683, 681, 682, 684, 686, 692, 688, 689, 691, 694, 697, 705, 698, 699, 704, 703, 702, 711, 709, 708, 715, 714, 713, 716, 720, 721, 724, 722, 723, 725, 726, 734, 729, 728, 727, 731, 732, 633, 632), (629, 630, 734, 726), (718, 721, 720, 719), (708, 709, 712, 710), (699, 698, 701, 700), (688, 693, 690, 689), (644, 646, 736, 643), (649, 650, 652, 651), (676, 483, 482, 675, 678, 677, 679), (658, 659, 661, 660), (668, 667, 672, 669), (470, 475, 483, 478), (476, 473, 481, 484), (474, 471, 479, 482), (472, 477, 485, 480), (492, 490, 686, 684), (687, 491, 488, 683), (683, 488, 486, 681), (681, 486, 487, 682), (682, 487, 492, 684), (490, 495, 692, 686), (495, 494, 688, 692), (494, 497, 499, 696, 693, 688), (499, 489, 685, 696), (685, 489, 491, 687), (557, 558, 697, 694), (617, 500, 501, 695), (695, 501, 498, 493, 689, 690), (689, 493, 496, 691), (691, 496, 557, 694), (558, 510, 705, 697), (510, 504, 698, 705), (504, 505, 512, 707, 701, 698), (512, 502, 618, 707), (618, 502, 500, 617), (559, 561, 702, 703), (619, 507, 508, 706), (706, 508, 511, 503, 699, 700), (699, 503, 509, 704), (704, 509, 559, 703), (561, 522, 711, 702), (522, 516, 515, 709, 711), (515, 517, 717, 712, 709), (517, 506, 621, 717), (621, 506, 507, 619), (562, 563, 713, 714), (622, 521, 520, 620), (620, 520, 514, 708, 710), (708, 514, 513, 560, 715), (715, 560, 562, 714), (563, 564, 716, 713), (564, 523, 719, 720, 716), (523, 525, 519, 623, 719), (519, 518, 624, 623), (624, 518, 521, 622), (565, 566, 723, 722), (625, 527, 531, 626), (626, 531, 526, 524, 718), (718, 524, 568, 724, 721), (724, 568, 565, 722), (566, 567, 725, 723), (567, 569, 529, 726, 725), (529, 530, 627, 629, 726), (530, 528, 628, 627), (628, 528, 527, 625), (571, 575, 727, 728), (631, 533, 534, 638), (638, 534, 541, 734, 630), (734, 541, 570, 576, 729), (729, 576, 571, 728), (575, 572, 731, 727), (572, 536, 535, 732, 731), (535, 537, 539, 637, 635, 633, 732), (539, 532, 639, 637), (639, 532, 533, 631), (577, 578, 735, 733), (640, 542, 540, 636), (636, 540, 538, 574, 632, 634), (632, 574, 573, 730), (730, 573, 577, 733), (578, 579, 737, 735), (579, 581, 643, 736, 737), (581, 544, 546, 641, 643), (546, 543, 642, 641), (642, 543, 542, 640), (582, 585, 740, 738), (645, 547, 549, 647), (647, 549, 545, 580, 644), (644, 580, 583, 741, 646), (741, 583, 582, 738), (585, 586, 739, 740), (586, 588, 650, 739), (588, 590, 548, 654, 652, 650), (548, 550, 655, 654), (655, 550, 547, 645), (584, 592, 743, 742), (648, 551, 553, 653), (653, 553, 591, 589, 649, 651), (649, 589, 587, 744), (744, 587, 584, 742), (592, 594, 657, 743), (594, 596, 598, 659, 657), (598, 600, 663, 661, 659), (600, 552, 665, 663), (665, 552, 551, 648), (593, 602, 745, 747), (664, 556, 601, 662), (662, 601, 599, 658, 660), (658, 599, 597, 595, 656), (656, 595, 593, 747), (602, 606, 670, 745), (606, 608, 605, 667, 670), (605, 609, 674, 672, 667), (609, 554, 666, 674), (666, 554, 556, 664), (616, 611, 675, 746), (680, 555, 610, 673), (673, 610, 604, 668, 669), (668, 604, 603, 607, 671), (671, 607, 616, 746), (611, 614, 678, 675), (614, 613, 677, 678), (613, 615, 679, 677), (615, 612, 676, 679), (676, 612, 555, 680), (756, 748, 750, 757), (750, 748, 751, 753), (749, 755, 754, 752), (749, 756, 757, 755), (758, 760, 764, 762), (850, 853, 760, 758), (762, 764, 765, 763), (769, 773, 893, 890), (766, 759, 763, 765), (766, 765, 885, 887), (759, 766, 767, 778), (787, 767, 888, 900), (770, 781, 895, 891), (776, 770, 768, 771), (771, 768, 772, 774), (774, 772, 773, 775), (769, 761, 775, 773), (770, 776, 779, 781), (780, 782, 781, 779), (760, 853, 901, 886), (777, 783, 782, 780), (781, 782, 894, 895), (852, 851, 783, 777), (768, 770, 891, 889), (784, 785, 788, 786), (789, 787, 786, 788), (778, 767, 787, 789), (854, 790, 793, 855), (793, 790, 792, 796), (794, 793, 796, 797), (855, 793, 794, 856), (870, 871, 797, 796), (883, 870, 796, 792), (791, 795, 798, 799), (795, 802, 800, 798), (802, 803, 801, 800), (871, 872, 807, 797), (856, 794, 805, 857), (857, 805, 806, 869), (803, 804, 811, 801), (806, 805, 807, 808), (805, 794, 797, 807), (872, 873, 808, 807), (882, 809, 808, 873), (809, 817, 810, 808), (816, 806, 808, 810), (814, 812, 811, 813), (804, 815, 813, 811), (858, 810, 817, 860), (859, 816, 810, 858), (869, 806, 816, 859), (860, 817, 821, 861), (818, 820, 812, 814), (819, 826, 820, 818), (861, 821, 822, 868), (823, 821, 817, 809), (824, 822, 821, 823), (875, 824, 823, 874), (874, 823, 809, 882), (876, 825, 824, 875), (825, 830, 822, 824), (829, 827, 826, 819), (878, 840, 825, 876), (831, 828, 827, 829), (868, 822, 830, 862), (862, 830, 832, 863), (863, 832, 834, 864), (833, 836, 828, 831), (864, 834, 841, 867), (835, 837, 836, 833), (879, 839, 838, 877), (877, 838, 840, 878), (839, 841, 834, 838), (838, 834, 832, 840), (840, 832, 830, 825), (841, 839, 842, 844), (879, 837, 845, 880), (844, 842, 843, 849), (880, 845, 846, 881), (845, 847, 848, 846), (837, 835, 847, 845), (865, 844, 849, 866), (867, 841, 844, 865), (785, 784, 851, 852), (764, 760, 886, 884), (765, 764, 884, 885), (853, 769, 890, 901), (761, 769, 853, 850), (835, 867, 865, 847), (847, 865, 866, 848), (833, 864, 867, 835), (831, 863, 864, 833), (829, 862, 863, 831), (819, 868, 862, 829), (818, 861, 868, 819), (814, 860, 861, 818), (804, 869, 859, 815), (815, 859, 858, 813), (813, 858, 860, 814), (803, 857, 869, 804), (802, 856, 857, 803), (795, 855, 856, 802), (791, 854, 855, 795), (842, 880, 881, 843), (839, 879, 880, 842), (836, 877, 878, 828), (837, 879, 877, 836), (828, 878, 876, 827), (827, 876, 875, 826), (820, 874, 882, 812), (826, 875, 874, 820), (812, 882, 873, 811), (801, 811, 873, 872), (800, 801, 872, 871), (799, 798, 870, 883), (798, 800, 871, 870), (887, 885, 903, 905), (893, 892, 911, 912), (884, 886, 904, 902), (897, 898, 917, 916), (892, 889, 908, 911), (885, 884, 902, 903), (889, 891, 910, 908), (896, 897, 916, 915), (886, 901, 921, 904), (894, 896, 915, 913), (784, 786, 899, 898), (772, 768, 889, 892), (851, 784, 898, 897), (786, 787, 900, 899), (773, 772, 892, 893), (782, 783, 896, 894), (767, 766, 887, 888), (783, 851, 897, 896), (904, 905, 903, 902), (907, 905, 904, 921), (920, 906, 905, 907), (908, 909, 912, 911), (915, 910, 914, 913), (916, 917, 906, 920), (906, 917, 918, 919), (915, 916, 920, 910), (910, 920, 907, 908), (908, 907, 921, 909), (898, 899, 918, 917), (890, 893, 912, 909), (901, 890, 909, 921), (899, 900, 919, 918), (895, 894, 913, 914), (888, 887, 905, 906), (900, 888, 906, 919), (891, 895, 914, 910), (927, 929, 928, 926), (929, 922, 923, 928), (927, 925, 922, 929), (928, 923, 924, 926), (930, 931, 933, 932), (932, 933, 935, 934), (934, 935, 937, 936), (936, 937, 939, 938), (938, 939, 941, 940), (940, 941, 943, 942), (942, 943, 945, 944), (944, 945, 947, 946), (946, 947, 949, 948), (948, 949, 951, 950), (950, 951, 953, 952), (952, 953, 931, 930), (955, 966, 969, 957), (961, 965, 962, 958), (957, 961, 958, 955), (954, 959, 960, 956), (956, 960, 961, 957), (955, 958, 959, 954), (959, 963, 964, 960), (960, 964, 965, 961), (958, 962, 963, 959), (956, 968, 967, 954), (957, 969, 968, 956), (954, 967, 966, 955), (981, 976, 985, 988), (989, 984, 993, 996), (997, 992, 971, 972), (1004, 970, 973, 1001), (1000, 1009, 1012, 1005), (1008, 1017, 1020, 1013), (1016, 974, 975, 1021), (976, 981, 983, 978), (978, 983, 982, 979), (979, 982, 980, 977), (984, 989, 991, 986), (986, 991, 990, 987), (987, 990, 988, 985), (992, 997, 999, 994), (994, 999, 998, 995), (995, 998, 996, 993), (1004, 1001, 1003, 1006), (1006, 1003, 1002, 1007), (1007, 1002, 1000, 1005), (1012, 1009, 1011, 1014), (1014, 1011, 1010, 1015), (1015, 1010, 1008, 1013), (1020, 1017, 1019, 1022), (1022, 1019, 1018, 1023), (1023, 1018, 1016, 1021), (977, 980, 973, 970), (1024, 1025, 1028, 1027), (1025, 1024, 1026, 1031), (1028, 1030, 1029, 1027), (1031, 1026, 1029, 1030), (1043, 1042, 1040, 1041), (1045, 1047, 1046, 1044), (1046, 1047, 1050, 1048), (1051, 1049, 1048, 1050), (1062, 1057, 1054, 1060), (1061, 1055, 1052, 1060), (1063, 1062, 1053, 1059), (1058, 1057, 1062, 1063), (1056, 1061, 1060, 1054), (1053, 1062, 1060, 1052), (1075, 1077, 1076, 1074), (1077, 1070, 1071, 1076), (1075, 1073, 1070, 1077), (1076, 1071, 1072, 1074), (1079, 1083, 1080, 1078), (1082, 1081, 1078, 1080), (1084, 1083, 1079, 1085)])
me_cylinder_014.polygons.foreach_set('use_smooth', [True] * 602)
_uv = me_cylinder_014.uv_layers.new(name='UVMap')
_uv.uv.foreach_set('vector', [1.0, 0.5, 1.0, 1.0, 0.9167, 1.0, 0.9167, 0.5, 0.9167, 0.5, 0.9167, 1.0, 0.8333, 1.0, 0.8333, 0.5, 0.8333, 0.5, 0.8333, 1.0, 0.75, 1.0, 0.75, 0.5, 0.75, 0.5, 0.75, 1.0, 0.6667, 1.0, 0.6667, 0.5, 0.6667, 0.5, 0.6667, 1.0, 0.5833, 1.0, 0.5833, 0.5, 0.5833, 0.5, 0.5833, 1.0, 0.5, 1.0, 0.5, 0.5, 0.5, 0.5, 0.5, 1.0, 0.4167, 1.0, 0.4167, 0.5, 0.4167, 0.5, 0.4167, 1.0, 0.3333, 1.0, 0.3333, 0.5, 0.3333, 0.5, 0.3333, 1.0, 0.25, 1.0, 0.25, 0.5, 0.25, 0.5, 0.25, 1.0, 0.1667, 1.0, 0.1667, 0.5, 0.1667, 0.5, 0.1667, 1.0, 0.08333, 1.0, 0.08333, 0.5, 0.08333, 0.5, 0.08333, 1.0, 7.451e-08, 1.0, 7.451e-08, 0.5, 1.0, 0.5, 1.0, 1.0, 0.9167, 1.0, 0.9167, 0.5, 0.9167, 0.5, 0.9167, 1.0, 0.8333, 1.0, 0.8333, 0.5, 0.8333, 0.5, 0.8333, 1.0, 0.75, 1.0, 0.75, 0.5, 0.75, 0.5, 0.75, 1.0, 0.6667, 1.0, 0.6667, 0.5, 0.6667, 0.5, 0.6667, 1.0, 0.5833, 1.0, 0.5833, 0.5, 0.5833, 0.5, 0.5833, 1.0, 0.5, 1.0, 0.5, 0.5, 0.5, 0.5, 0.5, 1.0, 0.4167, 1.0, 0.4167, 0.5, 0.4167, 0.5, 0.4167, 1.0, 0.3333, 1.0, 0.3333, 0.5, 0.3333, 0.5, 0.3333, 1.0, 0.25, 1.0, 0.25, 0.5, 0.25, 0.5, 0.25, 1.0, 0.1667, 1.0, 0.1667, 0.5, 0.1667, 0.5, 0.1667, 1.0, 0.08333, 1.0, 0.08333, 0.5, 0.08333, 0.5, 0.08333, 1.0, 7.451e-08, 1.0, 7.451e-08, 0.5, 1.0, 0.5, 1.0, 1.0, 0.9167, 1.0, 0.9167, 0.5, 0.9167, 0.5, 0.9167, 1.0, 0.8333, 1.0, 0.8333, 0.5, 0.8333, 0.5, 0.8333, 1.0, 0.75, 1.0, 0.75, 0.5, 0.75, 0.5, 0.75, 1.0, 0.6667, 1.0, 0.6667, 0.5, 0.6667, 0.5, 0.6667, 1.0, 0.5833, 1.0, 0.5833, 0.5, 0.5833, 0.5, 0.5833, 1.0, 0.5, 1.0, 0.5, 0.5, 0.5, 0.5, 0.5, 1.0, 0.4167, 1.0, 0.4167, 0.5, 0.4167, 0.5, 0.4167, 1.0, 0.3333, 1.0, 0.3333, 0.5, 0.3333, 0.5, 0.3333, 1.0, 0.25, 1.0, 0.25, 0.5, 0.25, 0.5, 0.25, 1.0, 0.1667, 1.0, 0.1667, 0.5, 0.1667, 0.5, 0.1667, 1.0, 0.08333, 1.0, 0.08333, 0.5, 0.08333, 0.5, 0.08333, 1.0, 7.451e-08, 1.0, 7.451e-08, 0.5, 1.0, 0.5, 1.0, 1.0, 0.9167, 1.0, 0.9167, 0.5, 0.9167, 0.5, 0.9167, 1.0, 0.8333, 1.0, 0.8333, 0.5, 0.8333, 0.5, 0.8333, 1.0, 0.75, 1.0, 0.75, 0.5, 0.75, 0.5, 0.75, 1.0, 0.6667, 1.0, 0.6667, 0.5, 0.6667, 0.5, 0.6667, 1.0, 0.5833, 1.0, 0.5833, 0.5, 0.5833, 0.5, 0.5833, 1.0, 0.5, 1.0, 0.5, 0.5, 0.5, 0.5, 0.5, 1.0, 0.4167, 1.0, 0.4167, 0.5, 0.4167, 0.5, 0.4167, 1.0, 0.3333, 1.0, 0.3333, 0.5, 0.3333, 0.5, 0.3333, 1.0, 0.25, 1.0, 0.25, 0.5, 0.25, 0.5, 0.25, 1.0, 0.1667, 1.0, 0.1667, 0.5, 0.1667, 0.5, 0.1667, 1.0, 0.08333, 1.0, 0.08333, 0.5, 0.08333, 0.5, 0.08333, 1.0, 7.451e-08, 1.0, 7.451e-08, 0.5, 1.0, 0.5, 1.0, 1.0, 0.9167, 1.0, 0.9167, 0.5, 0.9167, 0.5, 0.9167, 1.0, 0.8333, 1.0, 0.8333, 0.5, 0.8333, 0.5, 0.8333, 1.0, 0.75, 1.0, 0.75, 0.5, 0.75, 0.5, 0.75, 1.0, 0.6667, 1.0, 0.6667, 0.5, 0.6667, 0.5, 0.6667, 1.0, 0.5833, 1.0, 0.5833, 0.5, 0.5833, 0.5, 0.5833, 1.0, 0.5, 1.0, 0.5, 0.5, 0.5, 0.5, 0.5, 1.0, 0.4167, 1.0, 0.4167, 0.5, 0.4167, 0.5, 0.4167, 1.0, 0.3333, 1.0, 0.3333, 0.5, 0.3333, 0.5, 0.3333, 1.0, 0.25, 1.0, 0.25, 0.5, 0.25, 0.5, 0.25, 1.0, 0.1667, 1.0, 0.1667, 0.5, 0.1667, 0.5, 0.1667, 1.0, 0.08333, 1.0, 0.08333, 0.5, 0.08333, 0.5, 0.08333, 1.0, 7.451e-08, 1.0, 7.451e-08, 0.5, 1.0, 0.5, 1.0, 1.0, 0.9167, 1.0, 0.9167, 0.5, 0.9167, 0.5, 0.9167, 1.0, 0.8333, 1.0, 0.8333, 0.5, 0.8333, 0.5, 0.8333, 1.0, 0.75, 1.0, 0.75, 0.5, 0.75, 0.5, 0.75, 1.0, 0.6667, 1.0, 0.6667, 0.5, 0.6667, 0.5, 0.6667, 1.0, 0.5833, 1.0, 0.5833, 0.5, 0.5833, 0.5, 0.5833, 1.0, 0.5, 1.0, 0.5, 0.5, 0.5, 0.5, 0.5, 1.0, 0.4167, 1.0, 0.4167, 0.5, 0.4167, 0.5, 0.4167, 1.0, 0.3333, 1.0, 0.3333, 0.5, 0.3333, 0.5, 0.3333, 1.0, 0.25, 1.0, 0.25, 0.5, 0.25, 0.5, 0.25, 1.0, 0.1667, 1.0, 0.1667, 0.5, 0.1667, 0.5, 0.1667, 1.0, 0.08333, 1.0, 0.08333, 0.5, 0.08333, 0.5, 0.08333, 1.0, 7.451e-08, 1.0, 7.451e-08, 0.5, 1.0, 0.5, 1.0, 1.0, 0.9167, 1.0, 0.9167, 0.5, 0.9167, 0.5, 0.9167, 1.0, 0.8333, 1.0, 0.8333, 0.5, 0.8333, 0.5, 0.8333, 1.0, 0.75, 1.0, 0.75, 0.5, 0.75, 0.5, 0.75, 1.0, 0.6667, 1.0, 0.6667, 0.5, 0.6667, 0.5, 0.6667, 1.0, 0.5833, 1.0, 0.5833, 0.5, 0.5833, 0.5, 0.5833, 1.0, 0.5, 1.0, 0.5, 0.5, 0.5, 0.5, 0.5, 1.0, 0.4167, 1.0, 0.4167, 0.5, 0.4167, 0.5, 0.4167, 1.0, 0.3333, 1.0, 0.3333, 0.5, 0.3333, 0.5, 0.3333, 1.0, 0.25, 1.0, 0.25, 0.5, 0.25, 0.5, 0.25, 1.0, 0.1667, 1.0, 0.1667, 0.5, 0.1667, 0.5, 0.1667, 1.0, 0.08333, 1.0, 0.08333, 0.5, 0.08333, 0.5, 0.08333, 1.0, 7.451e-08, 1.0, 7.451e-08, 0.5, 0.375, 0.7863, 0.4884, 0.7863, 0.4884, 0.9014, 0.375, 0.9014, 0.375, 0.7863, 0.375, 0.9014, 0.4884, 0.9014, 0.4884, 0.7863, 0.4884, 0.9014, 0.4884, 0.7863, 0.4884, 0.7863, 0.4884, 0.9014, 0.375, 0.25, 0.375, 0.5, 0.625, 0.5, 0.625, 0.25, 0.375, 0.75, 0.375, 1.0, 0.625, 1.0, 0.625, 0.75, 0.125, 0.6667, 0.125, 0.75, 0.375, 0.75, 0.375, 0.6667, 0.625, 0.6667, 0.625, 0.75, 0.875, 0.75, 0.875, 0.6667, 0.625, 0.5, 0.625, 0.5833, 0.875, 0.5833, 0.875, 0.5, 0.125, 0.5, 0.125, 0.5833, 0.375, 0.5833, 0.375, 0.5, 0.6441, 0.6355, 0.654, 0.6362, 0.6536, 0.625, 0.6445, 0.625, 0.6757, 0.625, 0.6666, 0.625, 0.6661, 0.6354, 0.6761, 0.6361, 0.6982, 0.6149, 0.6882, 0.614, 0.6887, 0.625, 0.6977, 0.625, 0.7861, 0.625, 0.7865, 0.6156, 0.7766, 0.6148, 0.777, 0.625, 0.7549, 0.625, 0.7545, 0.6347, 0.7645, 0.6353, 0.764, 0.625, 0.7328, 0.625, 0.732, 0.6454, 0.7296, 0.6604, 0.7231, 0.6605, 0.7207, 0.6456, 0.7198, 0.625, 0.7107, 0.625, 0.7099, 0.6458, 0.7075, 0.6609, 0.701, 0.6611, 0.6986, 0.646, 0.6977, 0.625, 0.6887, 0.625, 0.6878, 0.6461, 0.6854, 0.6615, 0.6789, 0.6616, 0.6765, 0.6463, 0.6761, 0.6361, 0.6661, 0.6354, 0.6657, 0.6465, 0.6633, 0.662, 0.6568, 0.6622, 0.6544, 0.6466, 0.654, 0.6362, 0.6441, 0.6355, 0.6436, 0.6468, 0.6412, 0.6626, 0.6347, 0.6628, 0.625, 0.6667, 0.875, 0.6667, 0.875, 0.5833, 0.625, 0.5833, 0.6347, 0.5872, 0.6412, 0.5874, 0.6436, 0.6032, 0.6445, 0.625, 0.6536, 0.625, 0.6544, 0.6034, 0.6568, 0.5878, 0.6633, 0.588, 0.6657, 0.6035, 0.6666, 0.625, 0.6757, 0.625, 0.6765, 0.6037, 0.6789, 0.5884, 0.6854, 0.5885, 0.6878, 0.6039, 0.6882, 0.614, 0.6982, 0.6149, 0.6986, 0.604, 0.701, 0.5889, 0.7075, 0.5891, 0.7099, 0.6042, 0.7103, 0.6148, 0.7203, 0.6151, 0.7207, 0.6044, 0.7231, 0.5895, 0.7296, 0.5896, 0.732, 0.6046, 0.7324, 0.6144, 0.7423, 0.6152, 0.7428, 0.6047, 0.7452, 0.59, 0.7517, 0.5901, 0.7541, 0.6049, 0.7549, 0.625, 0.764, 0.625, 0.7649, 0.6051, 0.7673, 0.5905, 0.7738, 0.5907, 0.7761, 0.6052, 0.7766, 0.6148, 0.7865, 0.6156, 0.787, 0.6054, 0.7894, 0.591, 0.7959, 0.5912, 0.7982, 0.6055, 0.7991, 0.625, 0.8082, 0.625, 0.8091, 0.6057, 0.8114, 0.5915, 0.8179, 0.5917, 0.8203, 0.6058, 0.8207, 0.6151, 0.8307, 0.6158, 0.8312, 0.606, 0.8335, 0.592, 0.84, 0.5921, 0.8424, 0.6061, 0.8428, 0.6152, 0.8528, 0.6159, 0.8532, 0.6062, 0.8556, 0.5924, 0.8621, 0.5925, 0.8645, 0.6063, 0.8654, 0.625, 0.8645, 0.6437, 0.8621, 0.6575, 0.8556, 0.6576, 0.8532, 0.6438, 0.8524, 0.625, 0.8433, 0.625, 0.8424, 0.6439, 0.84, 0.6579, 0.8335, 0.658, 0.8312, 0.644, 0.8303, 0.625, 0.8212, 0.625, 0.8203, 0.6442, 0.8179, 0.6583, 0.8114, 0.6585, 0.8091, 0.6443, 0.8086, 0.635, 0.7987, 0.6344, 0.7982, 0.6445, 0.7959, 0.6588, 0.7894, 0.659, 0.787, 0.6446, 0.7861, 0.625, 0.777, 0.625, 0.7761, 0.6448, 0.7738, 0.6593, 0.7673, 0.6595, 0.7649, 0.6449, 0.7645, 0.6353, 0.7545, 0.6347, 0.7541, 0.6451, 0.7517, 0.6599, 0.7452, 0.66, 0.7428, 0.6453, 0.742, 0.6257, 0.7423, 0.6152, 0.7324, 0.6144, 0.7328, 0.625, 0.742, 0.6257, 0.7419, 0.625, 0.7987, 0.6344, 0.8086, 0.635, 0.8082, 0.625, 0.7991, 0.625, 0.8307, 0.6158, 0.8207, 0.6151, 0.8212, 0.625, 0.8303, 0.625, 0.8524, 0.625, 0.8528, 0.6159, 0.8428, 0.6152, 0.8433, 0.625, 0.7203, 0.6151, 0.7103, 0.6148, 0.7107, 0.625, 0.7198, 0.625, 0.6347, 0.6628, 0.6324, 0.6469, 0.6315, 0.625, 0.6324, 0.6031, 0.6347, 0.5872, 0.625, 0.5833, 0.625, 0.6667, 0.2672, 0.625, 0.2676, 0.6151, 0.2576, 0.6145, 0.258, 0.6243, 0.268, 0.6454, 0.2672, 0.625, 0.258, 0.6243, 0.2581, 0.625, 0.2572, 0.6453, 0.2548, 0.66, 0.2483, 0.6599, 0.2459, 0.6451, 0.2451, 0.625, 0.236, 0.625, 0.2351, 0.6449, 0.2327, 0.6595, 0.2262, 0.6593, 0.2239, 0.6448, 0.2234, 0.6352, 0.2135, 0.6344, 0.213, 0.6446, 0.2106, 0.659, 0.2041, 0.6588, 0.2018, 0.6445, 0.2009, 0.625, 0.1918, 0.625, 0.1909, 0.6443, 0.1886, 0.6585, 0.1821, 0.6583, 0.1797, 0.6442, 0.1788, 0.625, 0.1697, 0.625, 0.1688, 0.644, 0.1665, 0.658, 0.16, 0.6579, 0.1576, 0.6439, 0.1567, 0.625, 0.1476, 0.625, 0.1468, 0.6438, 0.1444, 0.6576, 0.1379, 0.6575, 0.1355, 0.6437, 0.1346, 0.625, 0.1355, 0.6063, 0.1379, 0.5925, 0.1444, 0.5924, 0.1468, 0.6062, 0.1472, 0.6153, 0.1571, 0.6159, 0.1576, 0.6061, 0.16, 0.5921, 0.1665, 0.592, 0.1688, 0.606, 0.1693, 0.6151, 0.1792, 0.6158, 0.1797, 0.6058, 0.1821, 0.5917, 0.1886, 0.5915, 0.1909, 0.6057, 0.1914, 0.615, 0.2013, 0.6156, 0.2018, 0.6055, 0.2041, 0.5912, 0.2106, 0.591, 0.213, 0.6054, 0.2139, 0.625, 0.223, 0.625, 0.2239, 0.6052, 0.2262, 0.5907, 0.2327, 0.5905, 0.2351, 0.6051, 0.2355, 0.6147, 0.2455, 0.6153, 0.2459, 0.6049, 0.2483, 0.5901, 0.2548, 0.59, 0.2572, 0.6047, 0.2576, 0.6145, 0.2676, 0.6151, 0.268, 0.6046, 0.2704, 0.5896, 0.2769, 0.5895, 0.2793, 0.6044, 0.2802, 0.625, 0.2893, 0.625, 0.2901, 0.6042, 0.2925, 0.5891, 0.299, 0.5889, 0.3014, 0.604, 0.3018, 0.6141, 0.3118, 0.6148, 0.3122, 0.6039, 0.3146, 0.5885, 0.3211, 0.5884, 0.3235, 0.6037, 0.3239, 0.6139, 0.3339, 0.6146, 0.3343, 0.6035, 0.3367, 0.588, 0.3432, 0.5878, 0.3456, 0.6034, 0.346, 0.6138, 0.3559, 0.6145, 0.3564, 0.6032, 0.3588, 0.5874, 0.3653, 0.5872, 0.375, 0.5833, 0.125, 0.5833, 0.125, 0.6667, 0.375, 0.6667, 0.3653, 0.6628, 0.3588, 0.6626, 0.3564, 0.6468, 0.3555, 0.625, 0.3464, 0.625, 0.3456, 0.6466, 0.3432, 0.6622, 0.3367, 0.662, 0.3343, 0.6465, 0.3334, 0.625, 0.3243, 0.625, 0.3235, 0.6463, 0.3211, 0.6616, 0.3146, 0.6615, 0.3122, 0.6461, 0.3113, 0.625, 0.3023, 0.625, 0.3014, 0.646, 0.299, 0.6611, 0.2925, 0.6609, 0.2901, 0.6458, 0.2897, 0.6352, 0.2797, 0.6349, 0.2793, 0.6456, 0.2769, 0.6605, 0.2704, 0.6604, 0.2355, 0.6147, 0.236, 0.625, 0.2451, 0.625, 0.2455, 0.6153, 0.223, 0.625, 0.2139, 0.625, 0.2135, 0.6344, 0.2234, 0.6352, 0.2009, 0.625, 0.2013, 0.6156, 0.1914, 0.615, 0.1918, 0.625, 0.1788, 0.625, 0.1792, 0.6158, 0.1693, 0.6151, 0.1697, 0.625, 0.1476, 0.625, 0.1567, 0.625, 0.1571, 0.6159, 0.1472, 0.6153, 0.2893, 0.625, 0.2802, 0.625, 0.2797, 0.6349, 0.2897, 0.6352, 0.3113, 0.625, 0.3118, 0.6148, 0.3018, 0.6141, 0.3023, 0.625, 0.3653, 0.5872, 0.3676, 0.6031, 0.3685, 0.625, 0.3676, 0.6469, 0.3653, 0.6628, 0.375, 0.6667, 0.375, 0.5833, 0.3334, 0.625, 0.3339, 0.6146, 0.3239, 0.6139, 0.3243, 0.625, 0.3555, 0.625, 0.3559, 0.6145, 0.346, 0.6138, 0.3464, 0.625, 0.125, 0.5833, 0.125, 0.5833, 0.375, 0.5833, 0.375, 0.5833, 0.625, 0.5833, 0.625, 0.5833, 0.875, 0.5833, 0.875, 0.5833, 0.375, 0.6667, 0.375, 0.6667, 0.125, 0.6667, 0.125, 0.6667, 0.875, 0.6667, 0.875, 0.6667, 0.625, 0.6667, 0.625, 0.6667, 0.5833, 0.759, 0.5833, 0.741, 0.4167, 0.741, 0.4167, 0.759, 0.9167, 0.741, 0.8333, 0.741, 0.8333, 0.759, 0.9167, 0.759, 0.8333, 0.741, 0.75, 0.741, 0.75, 0.759, 0.8333, 0.759, 0.75, 0.741, 0.6667, 0.741, 0.6667, 0.759, 0.75, 0.759, 0.6667, 0.741, 0.5833, 0.741, 0.5833, 0.759, 0.6667, 0.759, 0.4167, 0.759, 0.4167, 0.741, 0.3333, 0.741, 0.3333, 0.759, 0.3333, 0.759, 0.3333, 0.741, 0.25, 0.741, 0.25, 0.759, 0.25, 0.759, 0.25, 0.741, 0.2068, 0.741, 0.1667, 0.741, 0.1667, 0.759, 0.2098, 0.759, 0.1667, 0.759, 0.1667, 0.741, 0.08333, 0.741, 0.08333, 0.759, 0.08333, 0.741, 0.9167, 0.741, 0.9167, 0.759, 0.08333, 0.759, 0.5833, 0.759, 0.5833, 0.741, 0.4167, 0.741, 0.4167, 0.759, 0.9167, 0.741, 0.8333, 0.741, 0.8333, 0.759, 0.9167, 0.759, 0.8333, 0.741, 0.7902, 0.741, 0.75, 0.741, 0.75, 0.759, 0.7932, 0.759, 0.8333, 0.759, 0.75, 0.741, 0.6667, 0.741, 0.6667, 0.759, 0.75, 0.759, 0.6667, 0.741, 0.5833, 0.741, 0.5833, 0.759, 0.6667, 0.759, 0.4167, 0.759, 0.4167, 0.741, 0.3333, 0.741, 0.3333, 0.759, 0.3333, 0.759, 0.3333, 0.741, 0.25, 0.741, 0.25, 0.759, 0.25, 0.759, 0.25, 0.741, 0.2068, 0.741, 0.1667, 0.741, 0.1667, 0.759, 0.2098, 0.759, 0.1667, 0.759, 0.1667, 0.741, 0.08333, 0.741, 0.08333, 0.759, 0.08333, 0.741, 0.9167, 0.741, 0.9167, 0.759, 0.08333, 0.759, 0.5833, 0.759, 0.5833, 0.741, 0.4167, 0.741, 0.4167, 0.759, 0.9167, 0.741, 0.8333, 0.741, 0.8333, 0.759, 0.9167, 0.759, 0.8333, 0.741, 0.7902, 0.741, 0.75, 0.741, 0.75, 0.759, 0.7932, 0.759, 0.8333, 0.759, 0.75, 0.741, 0.6667, 0.741, 0.6667, 0.759, 0.75, 0.759, 0.6667, 0.741, 0.5833, 0.741, 0.5833, 0.759, 0.6667, 0.759, 0.4167, 0.759, 0.4167, 0.741, 0.3333, 0.741, 0.3333, 0.759, 0.3333, 0.759, 0.3333, 0.741, 0.25, 0.741, 0.25, 0.759, 0.2932, 0.759, 0.25, 0.759, 0.25, 0.741, 0.2068, 0.741, 0.1667, 0.741, 0.1667, 0.759, 0.1667, 0.759, 0.1667, 0.741, 0.08333, 0.741, 0.08333, 0.759, 0.08333, 0.741, 0.9167, 0.741, 0.9167, 0.759, 0.08333, 0.759, 0.5833, 0.759, 0.5833, 0.741, 0.4167, 0.741, 0.4167, 0.759, 0.9167, 0.741, 0.8333, 0.741, 0.8333, 0.759, 0.9167, 0.759, 0.8333, 0.741, 0.7902, 0.741, 0.75, 0.741, 0.75, 0.759, 0.8333, 0.759, 0.75, 0.741, 0.6667, 0.741, 0.6667, 0.759, 0.7098, 0.759, 0.75, 0.759, 0.6667, 0.741, 0.5833, 0.741, 0.5833, 0.759, 0.6667, 0.759, 0.4167, 0.759, 0.4167, 0.741, 0.3333, 0.741, 0.3333, 0.759, 0.3333, 0.759, 0.3333, 0.741, 0.2902, 0.741, 0.25, 0.741, 0.25, 0.759, 0.25, 0.759, 0.25, 0.741, 0.1667, 0.741, 0.1667, 0.759, 0.2098, 0.759, 0.1667, 0.759, 0.1667, 0.741, 0.08333, 0.741, 0.08333, 0.759, 0.08333, 0.741, 0.9167, 0.741, 0.9167, 0.759, 0.08333, 0.759, 0.5833, 0.759, 0.5833, 0.741, 0.4167, 0.741, 0.4167, 0.759, 0.9167, 0.741, 0.8333, 0.741, 0.8333, 0.759, 0.9167, 0.759, 0.8333, 0.741, 0.75, 0.741, 0.75, 0.759, 0.7932, 0.759, 0.8333, 0.759, 0.75, 0.741, 0.7068, 0.741, 0.6667, 0.741, 0.6667, 0.759, 0.75, 0.759, 0.6667, 0.741, 0.5833, 0.741, 0.5833, 0.759, 0.6667, 0.759, 0.4167, 0.759, 0.4167, 0.741, 0.3333, 0.741, 0.3333, 0.759, 0.3333, 0.759, 0.3333, 0.741, 0.25, 0.741, 0.25, 0.759, 0.2932, 0.759, 0.25, 0.759, 0.25, 0.741, 0.2068, 0.741, 0.1667, 0.741, 0.1667, 0.759, 0.1667, 0.759, 0.1667, 0.741, 0.08333, 0.741, 0.08333, 0.759, 0.08333, 0.741, 0.9167, 0.741, 0.9167, 0.759, 0.08333, 0.759, 0.5833, 0.759, 0.5833, 0.741, 0.4167, 0.741, 0.4167, 0.759, 0.9167, 0.741, 0.8333, 0.741, 0.8333, 0.759, 0.9167, 0.759, 0.8333, 0.741, 0.7902, 0.741, 0.75, 0.741, 0.75, 0.759, 0.8333, 0.759, 0.75, 0.741, 0.6667, 0.741, 0.6667, 0.759, 0.7098, 0.759, 0.75, 0.759, 0.6667, 0.741, 0.5833, 0.741, 0.5833, 0.759, 0.6667, 0.759, 0.4167, 0.759, 0.4167, 0.741, 0.3333, 0.741, 0.3333, 0.759, 0.3333, 0.759, 0.3333, 0.741, 0.25, 0.741, 0.25, 0.759, 0.2527, 0.759, 0.25, 0.759, 0.25, 0.741, 0.2473, 0.741, 0.2068, 0.741, 0.1667, 0.741, 0.1667, 0.759, 0.2098, 0.759, 0.1667, 0.759, 0.1667, 0.741, 0.08333, 0.741, 0.08333, 0.759, 0.08333, 0.741, 0.9167, 0.741, 0.9167, 0.759, 0.08333, 0.759, 0.5833, 0.759, 0.5833, 0.741, 0.4167, 0.741, 0.4167, 0.759, 0.9167, 0.741, 0.8333, 0.741, 0.8333, 0.759, 0.9167, 0.759, 0.8333, 0.741, 0.7902, 0.741, 0.75, 0.741, 0.75, 0.759, 0.7932, 0.759, 0.8333, 0.759, 0.75, 0.741, 0.6667, 0.741, 0.6667, 0.759, 0.75, 0.759, 0.6667, 0.741, 0.5833, 0.741, 0.5833, 0.759, 0.6667, 0.759, 0.4167, 0.759, 0.4167, 0.741, 0.3333, 0.741, 0.3333, 0.759, 0.3333, 0.759, 0.3333, 0.741, 0.2902, 0.741, 0.25, 0.741, 0.25, 0.759, 0.25, 0.759, 0.25, 0.741, 0.1667, 0.741, 0.1667, 0.759, 0.2098, 0.759, 0.1667, 0.759, 0.1667, 0.741, 0.08333, 0.741, 0.08333, 0.759, 0.08333, 0.741, 0.9167, 0.741, 0.9167, 0.759, 0.08333, 0.759, 0.5833, 0.759, 0.5833, 0.741, 0.4167, 0.741, 0.4167, 0.759, 0.9167, 0.741, 0.8333, 0.741, 0.8333, 0.759, 0.9167, 0.759, 0.8333, 0.741, 0.75, 0.741, 0.75, 0.759, 0.7909, 0.759, 0.8333, 0.759, 0.75, 0.741, 0.7091, 0.741, 0.6667, 0.741, 0.6667, 0.759, 0.75, 0.759, 0.6667, 0.741, 0.5833, 0.741, 0.5833, 0.759, 0.6667, 0.759, 0.4167, 0.759, 0.4167, 0.741, 0.3333, 0.741, 0.3333, 0.759, 0.3333, 0.759, 0.3333, 0.741, 0.25, 0.741, 0.25, 0.759, 0.25, 0.759, 0.25, 0.741, 0.2068, 0.741, 0.1667, 0.741, 0.1667, 0.759, 0.2098, 0.759, 0.1667, 0.759, 0.1667, 0.741, 0.08333, 0.741, 0.08333, 0.759, 0.08333, 0.741, 0.9167, 0.741, 0.9167, 0.759, 0.08333, 0.759, 0.5833, 0.759, 0.5833, 0.741, 0.4167, 0.741, 0.4167, 0.759, 0.9167, 0.741, 0.8333, 0.741, 0.8333, 0.759, 0.9167, 0.759, 0.8333, 0.741, 0.7902, 0.741, 0.75, 0.741, 0.75, 0.759, 0.7932, 0.759, 0.8333, 0.759, 0.75, 0.741, 0.6667, 0.741, 0.6667, 0.759, 0.75, 0.759, 0.6667, 0.741, 0.5833, 0.741, 0.5833, 0.759, 0.6667, 0.759, 0.4167, 0.759, 0.4167, 0.741, 0.3333, 0.741, 0.3333, 0.759, 0.3333, 0.759, 0.3333, 0.741, 0.25, 0.741, 0.25, 0.759, 0.2932, 0.759, 0.25, 0.759, 0.25, 0.741, 0.2068, 0.741, 0.1667, 0.741, 0.1667, 0.759, 0.1667, 0.759, 0.1667, 0.741, 0.08333, 0.741, 0.08333, 0.759, 0.08333, 0.741, 0.9167, 0.741, 0.9167, 0.759, 0.08333, 0.759, 0.5833, 0.759, 0.5833, 0.741, 0.4167, 0.741, 0.4167, 0.759, 0.9167, 0.741, 0.8333, 0.741, 0.8333, 0.759, 0.9167, 0.759, 0.8333, 0.741, 0.7902, 0.741, 0.75, 0.741, 0.75, 0.759, 0.8333, 0.759, 0.75, 0.741, 0.6667, 0.741, 0.6667, 0.759, 0.7098, 0.759, 0.75, 0.759, 0.6667, 0.741, 0.5833, 0.741, 0.5833, 0.759, 0.6667, 0.759, 0.4167, 0.759, 0.4167, 0.741, 0.3333, 0.741, 0.3333, 0.759, 0.3333, 0.759, 0.3333, 0.741, 0.25, 0.741, 0.25, 0.759, 0.2932, 0.759, 0.25, 0.759, 0.25, 0.741, 0.2068, 0.741, 0.1667, 0.741, 0.1667, 0.759, 0.1667, 0.759, 0.1667, 0.741, 0.08333, 0.741, 0.08333, 0.759, 0.08333, 0.741, 0.9167, 0.741, 0.9167, 0.759, 0.08333, 0.759, 0.5833, 0.759, 0.5833, 0.741, 0.4167, 0.741, 0.4167, 0.759, 0.9167, 0.741, 0.8333, 0.741, 0.8333, 0.759, 0.9167, 0.759, 0.8333, 0.741, 0.7902, 0.741, 0.75, 0.741, 0.75, 0.759, 0.8333, 0.759, 0.75, 0.741, 0.6667, 0.741, 0.6667, 0.759, 0.7098, 0.759, 0.75, 0.759, 0.6667, 0.741, 0.5833, 0.741, 0.5833, 0.759, 0.6667, 0.759, 0.4167, 0.759, 0.4167, 0.741, 0.3333, 0.741, 0.3333, 0.759, 0.3333, 0.759, 0.3333, 0.741, 0.25, 0.741, 0.25, 0.759, 0.25, 0.759, 0.25, 0.741, 0.1667, 0.741, 0.1667, 0.759, 0.1667, 0.759, 0.1667, 0.741, 0.08333, 0.741, 0.08333, 0.759, 0.08333, 0.741, 0.9167, 0.741, 0.9167, 0.759, 0.08333, 0.759, 0.375, 0.25, 0.625, 0.25, 0.625, 0.5, 0.375, 0.5, 0.375, 0.75, 0.625, 0.75, 0.625, 1.0, 0.375, 1.0, 0.125, 0.6667, 0.375, 0.6667, 0.375, 0.75, 0.125, 0.75, 0.625, 0.6667, 0.875, 0.6667, 0.875, 0.75, 0.625, 0.75, 0.625, 0.5, 0.875, 0.5, 0.875, 0.5833, 0.625, 0.5833, 0.125, 0.5, 0.375, 0.5, 0.375, 0.5833, 0.125, 0.5833, 0.6441, 0.6355, 0.6445, 0.625, 0.6536, 0.625, 0.654, 0.6362, 0.6757, 0.625, 0.6761, 0.6361, 0.6661, 0.6354, 0.6666, 0.625, 0.6982, 0.6149, 0.6977, 0.625, 0.6887, 0.625, 0.6882, 0.614, 0.7861, 0.625, 0.777, 0.625, 0.7766, 0.6148, 0.7865, 0.6156, 0.7549, 0.625, 0.764, 0.625, 0.7645, 0.6353, 0.7545, 0.6347, 0.7328, 0.625, 0.742, 0.6257, 0.7428, 0.6453, 0.7452, 0.66, 0.7517, 0.6599, 0.7541, 0.6451, 0.7545, 0.6347, 0.7645, 0.6353, 0.7649, 0.6449, 0.7673, 0.6595, 0.7738, 0.6593, 0.7761, 0.6448, 0.777, 0.625, 0.7861, 0.625, 0.787, 0.6446, 0.7894, 0.659, 0.7959, 0.6588, 0.7982, 0.6445, 0.7987, 0.6344, 0.8086, 0.635, 0.8091, 0.6443, 0.8114, 0.6585, 0.8179, 0.6583, 0.8203, 0.6442, 0.8212, 0.625, 0.8303, 0.625, 0.8312, 0.644, 0.8335, 0.658, 0.84, 0.6579, 0.8424, 0.6439, 0.8433, 0.625, 0.8524, 0.625, 0.8532, 0.6438, 0.8556, 0.6576, 0.8621, 0.6575, 0.8645, 0.6437, 0.8654, 0.625, 0.8645, 0.6063, 0.8621, 0.5925, 0.8556, 0.5924, 0.8532, 0.6062, 0.8528, 0.6159, 0.8428, 0.6152, 0.8424, 0.6061, 0.84, 0.5921, 0.8335, 0.592, 0.8312, 0.606, 0.8307, 0.6158, 0.8207, 0.6151, 0.8203, 0.6058, 0.8179, 0.5917, 0.8114, 0.5915, 0.8091, 0.6057, 0.8082, 0.625, 0.7991, 0.625, 0.7982, 0.6055, 0.7959, 0.5912, 0.7894, 0.591, 0.787, 0.6054, 0.7865, 0.6156, 0.7766, 0.6148, 0.7761, 0.6052, 0.7738, 0.5907, 0.7673, 0.5905, 0.7649, 0.6051, 0.764, 0.625, 0.7549, 0.625, 0.7541, 0.6049, 0.7517, 0.5901, 0.7452, 0.59, 0.7428, 0.6047, 0.7423, 0.6152, 0.7324, 0.6144, 0.732, 0.6046, 0.7296, 0.5896, 0.7231, 0.5895, 0.7207, 0.6044, 0.7203, 0.6151, 0.7103, 0.6148, 0.7099, 0.6042, 0.7075, 0.5891, 0.701, 0.5889, 0.6986, 0.604, 0.6982, 0.6149, 0.6882, 0.614, 0.6878, 0.6039, 0.6854, 0.5885, 0.6789, 0.5884, 0.6765, 0.6037, 0.6757, 0.625, 0.6666, 0.625, 0.6657, 0.6035, 0.6633, 0.588, 0.6568, 0.5878, 0.6544, 0.6034, 0.6536, 0.625, 0.6445, 0.625, 0.6436, 0.6032, 0.6412, 0.5874, 0.6347, 0.5872, 0.625, 0.5833, 0.875, 0.5833, 0.875, 0.6667, 0.625, 0.6667, 0.6347, 0.6628, 0.6412, 0.6626, 0.6436, 0.6468, 0.6441, 0.6355, 0.654, 0.6362, 0.6544, 0.6466, 0.6568, 0.6622, 0.6633, 0.662, 0.6657, 0.6465, 0.6661, 0.6354, 0.6761, 0.6361, 0.6765, 0.6463, 0.6789, 0.6616, 0.6854, 0.6615, 0.6878, 0.6461, 0.6887, 0.625, 0.6977, 0.625, 0.6986, 0.646, 0.701, 0.6611, 0.7075, 0.6609, 0.7099, 0.6458, 0.7107, 0.625, 0.7198, 0.625, 0.7207, 0.6456, 0.7231, 0.6605, 0.7296, 0.6604, 0.732, 0.6454, 0.7423, 0.6152, 0.7419, 0.625, 0.742, 0.6257, 0.7328, 0.625, 0.7324, 0.6144, 0.7987, 0.6344, 0.7991, 0.625, 0.8082, 0.625, 0.8086, 0.635, 0.8307, 0.6158, 0.8303, 0.625, 0.8212, 0.625, 0.8207, 0.6151, 0.8524, 0.625, 0.8433, 0.625, 0.8428, 0.6152, 0.8528, 0.6159, 0.7203, 0.6151, 0.7198, 0.625, 0.7107, 0.625, 0.7103, 0.6148, 0.6347, 0.6628, 0.625, 0.6667, 0.625, 0.5833, 0.6347, 0.5872, 0.6324, 0.6031, 0.6315, 0.625, 0.6324, 0.6469, 0.2672, 0.625, 0.258, 0.6243, 0.2576, 0.6145, 0.2676, 0.6151, 0.268, 0.6454, 0.2704, 0.6604, 0.2769, 0.6605, 0.2793, 0.6456, 0.2797, 0.6349, 0.2897, 0.6352, 0.2901, 0.6458, 0.2925, 0.6609, 0.299, 0.6611, 0.3014, 0.646, 0.3023, 0.625, 0.3113, 0.625, 0.3122, 0.6461, 0.3146, 0.6615, 0.3211, 0.6616, 0.3235, 0.6463, 0.3243, 0.625, 0.3334, 0.625, 0.3343, 0.6465, 0.3367, 0.662, 0.3432, 0.6622, 0.3456, 0.6466, 0.3464, 0.625, 0.3555, 0.625, 0.3564, 0.6468, 0.3588, 0.6626, 0.3653, 0.6628, 0.375, 0.6667, 0.125, 0.6667, 0.125, 0.5833, 0.375, 0.5833, 0.3653, 0.5872, 0.3588, 0.5874, 0.3564, 0.6032, 0.3559, 0.6145, 0.346, 0.6138, 0.3456, 0.6034, 0.3432, 0.5878, 0.3367, 0.588, 0.3343, 0.6035, 0.3339, 0.6146, 0.3239, 0.6139, 0.3235, 0.6037, 0.3211, 0.5884, 0.3146, 0.5885, 0.3122, 0.6039, 0.3118, 0.6148, 0.3018, 0.6141, 0.3014, 0.604, 0.299, 0.5889, 0.2925, 0.5891, 0.2901, 0.6042, 0.2893, 0.625, 0.2802, 0.625, 0.2793, 0.6044, 0.2769, 0.5895, 0.2704, 0.5896, 0.268, 0.6046, 0.2676, 0.6151, 0.2576, 0.6145, 0.2572, 0.6047, 0.2548, 0.59, 0.2483, 0.5901, 0.2459, 0.6049, 0.2455, 0.6153, 0.2355, 0.6147, 0.2351, 0.6051, 0.2327, 0.5905, 0.2262, 0.5907, 0.2239, 0.6052, 0.223, 0.625, 0.2139, 0.625, 0.213, 0.6054, 0.2106, 0.591, 0.2041, 0.5912, 0.2018, 0.6055, 0.2013, 0.6156, 0.1914, 0.615, 0.1909, 0.6057, 0.1886, 0.5915, 0.1821, 0.5917, 0.1797, 0.6058, 0.1792, 0.6158, 0.1693, 0.6151, 0.1688, 0.606, 0.1665, 0.592, 0.16, 0.5921, 0.1576, 0.6061, 0.1571, 0.6159, 0.1472, 0.6153, 0.1468, 0.6062, 0.1444, 0.5924, 0.1379, 0.5925, 0.1355, 0.6063, 0.1346, 0.625, 0.1355, 0.6437, 0.1379, 0.6575, 0.1444, 0.6576, 0.1468, 0.6438, 0.1476, 0.625, 0.1567, 0.625, 0.1576, 0.6439, 0.16, 0.6579, 0.1665, 0.658, 0.1688, 0.644, 0.1697, 0.625, 0.1788, 0.625, 0.1797, 0.6442, 0.1821, 0.6583, 0.1886, 0.6585, 0.1909, 0.6443, 0.1918, 0.625, 0.2009, 0.625, 0.2018, 0.6445, 0.2041, 0.6588, 0.2106, 0.659, 0.213, 0.6446, 0.2135, 0.6344, 0.2234, 0.6352, 0.2239, 0.6448, 0.2262, 0.6593, 0.2327, 0.6595, 0.2351, 0.6449, 0.236, 0.625, 0.2451, 0.625, 0.2459, 0.6451, 0.2483, 0.6599, 0.2548, 0.66, 0.2572, 0.6453, 0.2581, 0.625, 0.258, 0.6243, 0.2672, 0.625, 0.2355, 0.6147, 0.2455, 0.6153, 0.2451, 0.625, 0.236, 0.625, 0.223, 0.625, 0.2234, 0.6352, 0.2135, 0.6344, 0.2139, 0.625, 0.2009, 0.625, 0.1918, 0.625, 0.1914, 0.615, 0.2013, 0.6156, 0.1788, 0.625, 0.1697, 0.625, 0.1693, 0.6151, 0.1792, 0.6158, 0.1476, 0.625, 0.1472, 0.6153, 0.1571, 0.6159, 0.1567, 0.625, 0.2893, 0.625, 0.2897, 0.6352, 0.2797, 0.6349, 0.2802, 0.625, 0.3113, 0.625, 0.3023, 0.625, 0.3018, 0.6141, 0.3118, 0.6148, 0.3653, 0.5872, 0.375, 0.5833, 0.375, 0.6667, 0.3653, 0.6628, 0.3676, 0.6469, 0.3685, 0.625, 0.3676, 0.6031, 0.3334, 0.625, 0.3243, 0.625, 0.3239, 0.6139, 0.3339, 0.6146, 0.3555, 0.625, 0.3464, 0.625, 0.346, 0.6138, 0.3559, 0.6145, 0.125, 0.5833, 0.375, 0.5833, 0.375, 0.5833, 0.125, 0.5833, 0.625, 0.5833, 0.875, 0.5833, 0.875, 0.5833, 0.625, 0.5833, 0.375, 0.6667, 0.125, 0.6667, 0.125, 0.6667, 0.375, 0.6667, 0.875, 0.6667, 0.625, 0.6667, 0.625, 0.6667, 0.875, 0.6667, 0.5833, 0.759, 0.4167, 0.759, 0.4167, 0.741, 0.5833, 0.741, 0.9167, 0.741, 0.9167, 0.759, 0.8333, 0.759, 0.8333, 0.741, 0.8333, 0.741, 0.8333, 0.759, 0.75, 0.759, 0.75, 0.741, 0.75, 0.741, 0.75, 0.759, 0.6667, 0.759, 0.6667, 0.741, 0.6667, 0.741, 0.6667, 0.759, 0.5833, 0.759, 0.5833, 0.741, 0.4167, 0.759, 0.3333, 0.759, 0.3333, 0.741, 0.4167, 0.741, 0.3333, 0.759, 0.25, 0.759, 0.25, 0.741, 0.3333, 0.741, 0.25, 0.759, 0.2098, 0.759, 0.1667, 0.759, 0.1667, 0.741, 0.2068, 0.741, 0.25, 0.741, 0.1667, 0.759, 0.08333, 0.759, 0.08333, 0.741, 0.1667, 0.741, 0.08333, 0.741, 0.08333, 0.759, 0.9167, 0.759, 0.9167, 0.741, 0.5833, 0.759, 0.4167, 0.759, 0.4167, 0.741, 0.5833, 0.741, 0.9167, 0.741, 0.9167, 0.759, 0.8333, 0.759, 0.8333, 0.741, 0.8333, 0.741, 0.8333, 0.759, 0.7932, 0.759, 0.75, 0.759, 0.75, 0.741, 0.7902, 0.741, 0.75, 0.741, 0.75, 0.759, 0.6667, 0.759, 0.6667, 0.741, 0.6667, 0.741, 0.6667, 0.759, 0.5833, 0.759, 0.5833, 0.741, 0.4167, 0.759, 0.3333, 0.759, 0.3333, 0.741, 0.4167, 0.741, 0.3333, 0.759, 0.25, 0.759, 0.25, 0.741, 0.3333, 0.741, 0.25, 0.759, 0.2098, 0.759, 0.1667, 0.759, 0.1667, 0.741, 0.2068, 0.741, 0.25, 0.741, 0.1667, 0.759, 0.08333, 0.759, 0.08333, 0.741, 0.1667, 0.741, 0.08333, 0.741, 0.08333, 0.759, 0.9167, 0.759, 0.9167, 0.741, 0.5833, 0.759, 0.4167, 0.759, 0.4167, 0.741, 0.5833, 0.741, 0.9167, 0.741, 0.9167, 0.759, 0.8333, 0.759, 0.8333, 0.741, 0.8333, 0.741, 0.8333, 0.759, 0.7932, 0.759, 0.75, 0.759, 0.75, 0.741, 0.7902, 0.741, 0.75, 0.741, 0.75, 0.759, 0.6667, 0.759, 0.6667, 0.741, 0.6667, 0.741, 0.6667, 0.759, 0.5833, 0.759, 0.5833, 0.741, 0.4167, 0.759, 0.3333, 0.759, 0.3333, 0.741, 0.4167, 0.741, 0.3333, 0.759, 0.2932, 0.759, 0.25, 0.759, 0.25, 0.741, 0.3333, 0.741, 0.25, 0.759, 0.1667, 0.759, 0.1667, 0.741, 0.2068, 0.741, 0.25, 0.741, 0.1667, 0.759, 0.08333, 0.759, 0.08333, 0.741, 0.1667, 0.741, 0.08333, 0.741, 0.08333, 0.759, 0.9167, 0.759, 0.9167, 0.741, 0.5833, 0.759, 0.4167, 0.759, 0.4167, 0.741, 0.5833, 0.741, 0.9167, 0.741, 0.9167, 0.759, 0.8333, 0.759, 0.8333, 0.741, 0.8333, 0.741, 0.8333, 0.759, 0.75, 0.759, 0.75, 0.741, 0.7902, 0.741, 0.75, 0.741, 0.75, 0.759, 0.7098, 0.759, 0.6667, 0.759, 0.6667, 0.741, 0.6667, 0.741, 0.6667, 0.759, 0.5833, 0.759, 0.5833, 0.741, 0.4167, 0.759, 0.3333, 0.759, 0.3333, 0.741, 0.4167, 0.741, 0.3333, 0.759, 0.25, 0.759, 0.25, 0.741, 0.2902, 0.741, 0.3333, 0.741, 0.25, 0.759, 0.2098, 0.759, 0.1667, 0.759, 0.1667, 0.741, 0.25, 0.741, 0.1667, 0.759, 0.08333, 0.759, 0.08333, 0.741, 0.1667, 0.741, 0.08333, 0.741, 0.08333, 0.759, 0.9167, 0.759, 0.9167, 0.741, 0.5833, 0.759, 0.4167, 0.759, 0.4167, 0.741, 0.5833, 0.741, 0.9167, 0.741, 0.9167, 0.759, 0.8333, 0.759, 0.8333, 0.741, 0.8333, 0.741, 0.8333, 0.759, 0.7932, 0.759, 0.75, 0.759, 0.75, 0.741, 0.75, 0.741, 0.75, 0.759, 0.6667, 0.759, 0.6667, 0.741, 0.7068, 0.741, 0.6667, 0.741, 0.6667, 0.759, 0.5833, 0.759, 0.5833, 0.741, 0.4167, 0.759, 0.3333, 0.759, 0.3333, 0.741, 0.4167, 0.741, 0.3333, 0.759, 0.2932, 0.759, 0.25, 0.759, 0.25, 0.741, 0.3333, 0.741, 0.25, 0.759, 0.1667, 0.759, 0.1667, 0.741, 0.2068, 0.741, 0.25, 0.741, 0.1667, 0.759, 0.08333, 0.759, 0.08333, 0.741, 0.1667, 0.741, 0.08333, 0.741, 0.08333, 0.759, 0.9167, 0.759, 0.9167, 0.741, 0.5833, 0.759, 0.4167, 0.759, 0.4167, 0.741, 0.5833, 0.741, 0.9167, 0.741, 0.9167, 0.759, 0.8333, 0.759, 0.8333, 0.741, 0.8333, 0.741, 0.8333, 0.759, 0.75, 0.759, 0.75, 0.741, 0.7902, 0.741, 0.75, 0.741, 0.75, 0.759, 0.7098, 0.759, 0.6667, 0.759, 0.6667, 0.741, 0.6667, 0.741, 0.6667, 0.759, 0.5833, 0.759, 0.5833, 0.741, 0.4167, 0.759, 0.3333, 0.759, 0.3333, 0.741, 0.4167, 0.741, 0.3333, 0.759, 0.2527, 0.759, 0.25, 0.759, 0.25, 0.741, 0.3333, 0.741, 0.25, 0.759, 0.2098, 0.759, 0.1667, 0.759, 0.1667, 0.741, 0.2068, 0.741, 0.2473, 0.741, 0.25, 0.741, 0.1667, 0.759, 0.08333, 0.759, 0.08333, 0.741, 0.1667, 0.741, 0.08333, 0.741, 0.08333, 0.759, 0.9167, 0.759, 0.9167, 0.741, 0.5833, 0.759, 0.4167, 0.759, 0.4167, 0.741, 0.5833, 0.741, 0.9167, 0.741, 0.9167, 0.759, 0.8333, 0.759, 0.8333, 0.741, 0.8333, 0.741, 0.8333, 0.759, 0.7932, 0.759, 0.75, 0.759, 0.75, 0.741, 0.7902, 0.741, 0.75, 0.741, 0.75, 0.759, 0.6667, 0.759, 0.6667, 0.741, 0.6667, 0.741, 0.6667, 0.759, 0.5833, 0.759, 0.5833, 0.741, 0.4167, 0.759, 0.3333, 0.759, 0.3333, 0.741, 0.4167, 0.741, 0.3333, 0.759, 0.25, 0.759, 0.25, 0.741, 0.2902, 0.741, 0.3333, 0.741, 0.25, 0.759, 0.2098, 0.759, 0.1667, 0.759, 0.1667, 0.741, 0.25, 0.741, 0.1667, 0.759, 0.08333, 0.759, 0.08333, 0.741, 0.1667, 0.741, 0.08333, 0.741, 0.08333, 0.759, 0.9167, 0.759, 0.9167, 0.741, 0.5833, 0.759, 0.4167, 0.759, 0.4167, 0.741, 0.5833, 0.741, 0.9167, 0.741, 0.9167, 0.759, 0.8333, 0.759, 0.8333, 0.741, 0.8333, 0.741, 0.8333, 0.759, 0.7909, 0.759, 0.75, 0.759, 0.75, 0.741, 0.75, 0.741, 0.75, 0.759, 0.6667, 0.759, 0.6667, 0.741, 0.7091, 0.741, 0.6667, 0.741, 0.6667, 0.759, 0.5833, 0.759, 0.5833, 0.741, 0.4167, 0.759, 0.3333, 0.759, 0.3333, 0.741, 0.4167, 0.741, 0.3333, 0.759, 0.25, 0.759, 0.25, 0.741, 0.3333, 0.741, 0.25, 0.759, 0.2098, 0.759, 0.1667, 0.759, 0.1667, 0.741, 0.2068, 0.741, 0.25, 0.741, 0.1667, 0.759, 0.08333, 0.759, 0.08333, 0.741, 0.1667, 0.741, 0.08333, 0.741, 0.08333, 0.759, 0.9167, 0.759, 0.9167, 0.741, 0.5833, 0.759, 0.4167, 0.759, 0.4167, 0.741, 0.5833, 0.741, 0.9167, 0.741, 0.9167, 0.759, 0.8333, 0.759, 0.8333, 0.741, 0.8333, 0.741, 0.8333, 0.759, 0.7932, 0.759, 0.75, 0.759, 0.75, 0.741, 0.7902, 0.741, 0.75, 0.741, 0.75, 0.759, 0.6667, 0.759, 0.6667, 0.741, 0.6667, 0.741, 0.6667, 0.759, 0.5833, 0.759, 0.5833, 0.741, 0.4167, 0.759, 0.3333, 0.759, 0.3333, 0.741, 0.4167, 0.741, 0.3333, 0.759, 0.2932, 0.759, 0.25, 0.759, 0.25, 0.741, 0.3333, 0.741, 0.25, 0.759, 0.1667, 0.759, 0.1667, 0.741, 0.2068, 0.741, 0.25, 0.741, 0.1667, 0.759, 0.08333, 0.759, 0.08333, 0.741, 0.1667, 0.741, 0.08333, 0.741, 0.08333, 0.759, 0.9167, 0.759, 0.9167, 0.741, 0.5833, 0.759, 0.4167, 0.759, 0.4167, 0.741, 0.5833, 0.741, 0.9167, 0.741, 0.9167, 0.759, 0.8333, 0.759, 0.8333, 0.741, 0.8333, 0.741, 0.8333, 0.759, 0.75, 0.759, 0.75, 0.741, 0.7902, 0.741, 0.75, 0.741, 0.75, 0.759, 0.7098, 0.759, 0.6667, 0.759, 0.6667, 0.741, 0.6667, 0.741, 0.6667, 0.759, 0.5833, 0.759, 0.5833, 0.741, 0.4167, 0.759, 0.3333, 0.759, 0.3333, 0.741, 0.4167, 0.741, 0.3333, 0.759, 0.2932, 0.759, 0.25, 0.759, 0.25, 0.741, 0.3333, 0.741, 0.25, 0.759, 0.1667, 0.759, 0.1667, 0.741, 0.2068, 0.741, 0.25, 0.741, 0.1667, 0.759, 0.08333, 0.759, 0.08333, 0.741, 0.1667, 0.741, 0.08333, 0.741, 0.08333, 0.759, 0.9167, 0.759, 0.9167, 0.741, 0.5833, 0.759, 0.4167, 0.759, 0.4167, 0.741, 0.5833, 0.741, 0.9167, 0.741, 0.9167, 0.759, 0.8333, 0.759, 0.8333, 0.741, 0.8333, 0.741, 0.8333, 0.759, 0.75, 0.759, 0.75, 0.741, 0.7902, 0.741, 0.75, 0.741, 0.75, 0.759, 0.7098, 0.759, 0.6667, 0.759, 0.6667, 0.741, 0.6667, 0.741, 0.6667, 0.759, 0.5833, 0.759, 0.5833, 0.741, 0.4167, 0.759, 0.3333, 0.759, 0.3333, 0.741, 0.4167, 0.741, 0.3333, 0.759, 0.25, 0.759, 0.25, 0.741, 0.3333, 0.741, 0.25, 0.759, 0.1667, 0.759, 0.1667, 0.741, 0.25, 0.741, 0.1667, 0.759, 0.08333, 0.759, 0.08333, 0.741, 0.1667, 0.741, 0.08333, 0.741, 0.08333, 0.759, 0.9167, 0.759, 0.9167, 0.741, 0.375, 0.875, 0.375, 1.0, 0.4884, 1.0, 0.4884, 0.875, 0.4884, 1.0, 0.375, 1.0, 0.375, 1.0, 0.4884, 1.0, 0.375, 0.75, 0.4884, 0.75, 0.4884, 0.75, 0.375, 0.75, 0.375, 0.75, 0.375, 0.875, 0.4884, 0.875, 0.4884, 0.75, 0.375, 1.0, 0.625, 1.0, 0.625, 1.0, 0.375, 1.0, 0.375, 0.875, 0.625, 0.875, 0.625, 1.0, 0.375, 1.0, 0.375, 0.0, 0.625, 0.0, 0.625, 0.08333, 0.375, 0.08333, 0.625, 0.75, 0.625, 0.75, 0.625, 0.75, 0.625, 0.75, 0.625, 0.08333, 0.375, 0.08333, 0.375, 0.08333, 0.625, 0.08333, 0.625, 0.08333, 0.625, 0.08333, 0.625, 0.08333, 0.625, 0.08333, 0.375, 0.08333, 0.625, 0.08333, 0.625, 0.1667, 0.375, 0.1667, 0.625, 0.1667, 0.625, 0.1667, 0.625, 0.1667, 0.625, 0.1667, 0.625, 0.5833, 0.625, 0.5833, 0.625, 0.5833, 0.625, 0.5833, 0.375, 0.5833, 0.625, 0.5833, 0.625, 0.6667, 0.375, 0.6667, 0.375, 0.6667, 0.625, 0.6667, 0.625, 0.6667, 0.375, 0.6667, 0.375, 0.6667, 0.625, 0.6667, 0.625, 0.75, 0.375, 0.75, 0.625, 0.75, 0.375, 0.75, 0.375, 0.75, 0.625, 0.75, 0.625, 0.5833, 0.375, 0.5833, 0.375, 0.5833, 0.625, 0.5833, 0.375, 0.5, 0.625, 0.5, 0.625, 0.5833, 0.375, 0.5833, 0.625, 1.0, 0.625, 0.875, 0.625, 0.875, 0.625, 1.0, 0.375, 0.5, 0.625, 0.5, 0.625, 0.5, 0.375, 0.5, 0.625, 0.5833, 0.625, 0.5, 0.625, 0.5, 0.625, 0.5833, 0.375, 0.375, 0.625, 0.375, 0.625, 0.5, 0.375, 0.5, 0.625, 0.6667, 0.625, 0.5833, 0.625, 0.5833, 0.625, 0.6667, 0.625, 0.25, 0.375, 0.25, 0.375, 0.25, 0.625, 0.25, 0.375, 0.1667, 0.625, 0.1667, 0.625, 0.25, 0.375, 0.25, 0.375, 0.1667, 0.625, 0.1667, 0.625, 0.1667, 0.375, 0.1667, 0.375, 0.875, 0.375, 1.0, 0.4884, 1.0, 0.4884, 0.875, 0.4884, 1.0, 0.375, 1.0, 0.375, 1.0, 0.4884, 1.0, 0.4973, 1.0, 0.4884, 1.0, 0.4884, 1.0, 0.4973, 1.0, 0.4884, 0.875, 0.4884, 1.0, 0.4973, 1.0, 0.4973, 0.875, 0.4884, 0.875, 0.4973, 0.875, 0.4973, 1.0, 0.4884, 1.0, 0.375, 0.875, 0.4884, 0.875, 0.4884, 1.0, 0.375, 1.0, 0.375, 0.75, 0.4884, 0.75, 0.4884, 0.75, 0.375, 0.75, 0.4884, 0.75, 0.4973, 0.75, 0.4973, 0.75, 0.4884, 0.75, 0.4973, 0.75, 0.5385, 0.75, 0.5385, 0.75, 0.4973, 0.75, 0.4973, 0.875, 0.5385, 0.875, 0.5385, 1.0, 0.4973, 1.0, 0.4973, 0.875, 0.4973, 1.0, 0.5385, 1.0, 0.5385, 0.875, 0.5385, 0.875, 0.5385, 1.0, 0.5798, 1.0, 0.5798, 0.875, 0.5385, 0.75, 0.5798, 0.75, 0.5455, 0.75, 0.5385, 0.75, 0.5798, 1.0, 0.5385, 1.0, 0.5385, 1.0, 0.5455, 1.0, 0.5385, 1.0, 0.4973, 1.0, 0.4973, 1.0, 0.5385, 1.0, 0.5385, 0.875, 0.5455, 0.875, 0.5455, 1.0, 0.5385, 1.0, 0.5546, 0.875, 0.5546, 1.0, 0.5455, 1.0, 0.5455, 0.875, 0.5546, 1.0, 0.625, 1.0, 0.625, 1.0, 0.5455, 1.0, 0.625, 1.0, 0.5798, 1.0, 0.5455, 1.0, 0.625, 1.0, 0.625, 0.75, 0.5546, 0.75, 0.5455, 0.75, 0.625, 0.75, 0.5798, 0.75, 0.625, 0.75, 0.625, 0.75, 0.5455, 0.75, 0.625, 0.875, 0.625, 1.0, 0.625, 1.0, 0.625, 0.875, 0.625, 0.875, 0.625, 1.0, 0.625, 1.0, 0.625, 0.875, 0.5798, 0.875, 0.5798, 1.0, 0.625, 1.0, 0.625, 0.875, 0.625, 0.875, 0.625, 1.0, 0.625, 1.0, 0.625, 0.875, 0.625, 0.75, 0.5591, 0.75, 0.5546, 0.75, 0.625, 0.75, 0.625, 0.75, 0.5635, 0.75, 0.5591, 0.75, 0.625, 0.75, 0.625, 0.875, 0.625, 1.0, 0.625, 1.0, 0.625, 0.875, 0.5591, 1.0, 0.625, 1.0, 0.625, 1.0, 0.5546, 1.0, 0.5635, 1.0, 0.625, 1.0, 0.625, 1.0, 0.5591, 1.0, 0.5635, 0.875, 0.5635, 1.0, 0.5591, 1.0, 0.5591, 0.875, 0.5591, 0.875, 0.5591, 1.0, 0.5546, 1.0, 0.5546, 0.875, 0.5798, 0.875, 0.5798, 1.0, 0.5635, 1.0, 0.5635, 0.875, 0.5798, 1.0, 0.625, 1.0, 0.625, 1.0, 0.5635, 1.0, 0.625, 0.75, 0.5798, 0.75, 0.5635, 0.75, 0.625, 0.75, 0.5775, 0.875, 0.5775, 1.0, 0.5798, 1.0, 0.5798, 0.875, 0.625, 0.75, 0.5775, 0.75, 0.5798, 0.75, 0.625, 0.75, 0.625, 0.875, 0.625, 1.0, 0.625, 1.0, 0.625, 0.875, 0.625, 0.875, 0.625, 1.0, 0.625, 1.0, 0.625, 0.875, 0.625, 0.875, 0.625, 1.0, 0.625, 1.0, 0.625, 0.875, 0.625, 0.75, 0.5792, 0.75, 0.5775, 0.75, 0.625, 0.75, 0.625, 0.875, 0.625, 1.0, 0.625, 1.0, 0.625, 0.875, 0.625, 0.75, 0.5798, 0.75, 0.5792, 0.75, 0.625, 0.75, 0.5798, 0.875, 0.5798, 1.0, 0.5792, 1.0, 0.5792, 0.875, 0.5792, 0.875, 0.5792, 1.0, 0.5775, 1.0, 0.5775, 0.875, 0.5798, 1.0, 0.625, 1.0, 0.625, 1.0, 0.5792, 1.0, 0.5792, 1.0, 0.625, 1.0, 0.625, 1.0, 0.5775, 1.0, 0.5775, 1.0, 0.625, 1.0, 0.625, 1.0, 0.5798, 1.0, 0.625, 1.0, 0.5798, 1.0, 0.5798, 1.0, 0.625, 1.0, 0.5798, 0.875, 0.5798, 0.75, 0.5798, 0.75, 0.5798, 0.875, 0.625, 1.0, 0.5798, 1.0, 0.5798, 1.0, 0.625, 1.0, 0.5798, 0.875, 0.5798, 0.75, 0.5798, 0.75, 0.5798, 0.875, 0.5798, 0.75, 0.625, 0.75, 0.625, 0.75, 0.5798, 0.75, 0.5798, 0.75, 0.625, 0.75, 0.625, 0.75, 0.5798, 0.75, 0.625, 0.875, 0.625, 1.0, 0.625, 1.0, 0.625, 0.875, 0.625, 0.875, 0.625, 1.0, 0.625, 1.0, 0.625, 0.875, 0.375, 0.25, 0.625, 0.25, 0.625, 0.375, 0.375, 0.375, 0.625, 1.0, 0.625, 1.0, 0.625, 1.0, 0.625, 1.0, 0.625, 0.08333, 0.625, 0.0, 0.625, 0.0, 0.625, 0.08333, 0.625, 0.875, 0.625, 0.75, 0.625, 0.75, 0.625, 0.875, 0.375, 0.75, 0.625, 0.75, 0.625, 0.875, 0.375, 0.875, 0.625, 0.75, 0.625, 0.875, 0.625, 0.875, 0.625, 0.75, 0.625, 0.75, 0.625, 0.875, 0.625, 0.875, 0.625, 0.75, 0.625, 0.75, 0.625, 0.875, 0.625, 0.875, 0.625, 0.75, 0.625, 0.75, 0.625, 0.875, 0.625, 0.875, 0.625, 0.75, 0.625, 0.75, 0.625, 0.875, 0.625, 0.875, 0.625, 0.75, 0.625, 0.75, 0.625, 0.875, 0.625, 0.875, 0.625, 0.75, 0.625, 0.75, 0.625, 0.875, 0.625, 0.875, 0.625, 0.75, 0.625, 0.75, 0.625, 0.875, 0.625, 0.875, 0.625, 0.75, 0.5798, 0.75, 0.5798, 0.875, 0.625, 0.875, 0.625, 0.75, 0.625, 0.75, 0.625, 0.875, 0.625, 0.875, 0.625, 0.75, 0.625, 0.75, 0.625, 0.875, 0.625, 0.875, 0.625, 0.75, 0.5385, 0.75, 0.5385, 0.875, 0.5798, 0.875, 0.5798, 0.75, 0.4973, 0.75, 0.4973, 0.875, 0.5385, 0.875, 0.5385, 0.75, 0.4884, 0.75, 0.4884, 0.875, 0.4973, 0.875, 0.4973, 0.75, 0.375, 0.75, 0.375, 0.875, 0.4884, 0.875, 0.4884, 0.75, 0.5798, 1.0, 0.5798, 0.875, 0.5798, 0.875, 0.5798, 1.0, 0.5798, 1.0, 0.5798, 0.875, 0.5798, 0.875, 0.5798, 1.0, 0.5792, 0.75, 0.5792, 0.875, 0.5775, 0.875, 0.5775, 0.75, 0.5798, 0.75, 0.5798, 0.875, 0.5792, 0.875, 0.5792, 0.75, 0.5775, 0.75, 0.5775, 0.875, 0.5798, 0.875, 0.5798, 0.75, 0.5798, 0.75, 0.5798, 0.875, 0.5635, 0.875, 0.5635, 0.75, 0.5591, 0.75, 0.5591, 0.875, 0.5546, 0.875, 0.5546, 0.75, 0.5635, 0.75, 0.5635, 0.875, 0.5591, 0.875, 0.5591, 0.75, 0.5546, 0.75, 0.5546, 0.875, 0.5455, 0.875, 0.5455, 0.75, 0.5385, 0.75, 0.5455, 0.75, 0.5455, 0.875, 0.5385, 0.875, 0.4973, 0.75, 0.5385, 0.75, 0.5385, 0.875, 0.4973, 0.875, 0.375, 0.75, 0.4884, 0.75, 0.4884, 0.875, 0.375, 0.875, 0.4884, 0.75, 0.4973, 0.75, 0.4973, 0.875, 0.4884, 0.875, 0.625, 0.08333, 0.625, 0.08333, 0.625, 0.08333, 0.625, 0.08333, 0.625, 0.75, 0.625, 0.6667, 0.625, 0.6667, 0.625, 0.75, 0.625, 1.0, 0.625, 1.0, 0.625, 1.0, 0.625, 1.0, 0.625, 0.375, 0.625, 0.25, 0.625, 0.25, 0.625, 0.375, 0.625, 0.6667, 0.625, 0.6667, 0.625, 0.6667, 0.625, 0.6667, 0.625, 0.08333, 0.625, 0.0, 0.625, 0.0, 0.625, 0.08333, 0.625, 0.6667, 0.625, 0.5833, 0.625, 0.5833, 0.625, 0.6667, 0.625, 0.5, 0.625, 0.375, 0.625, 0.375, 0.625, 0.5, 0.625, 1.0, 0.625, 0.875, 0.625, 0.875, 0.625, 1.0, 0.625, 0.5, 0.625, 0.5, 0.625, 0.5, 0.625, 0.5, 0.625, 0.25, 0.625, 0.25, 0.625, 0.25, 0.625, 0.25, 0.625, 0.6667, 0.625, 0.6667, 0.625, 0.6667, 0.625, 0.6667, 0.625, 0.375, 0.625, 0.25, 0.625, 0.25, 0.625, 0.375, 0.625, 0.25, 0.625, 0.1667, 0.625, 0.1667, 0.625, 0.25, 0.625, 0.75, 0.625, 0.6667, 0.625, 0.6667, 0.625, 0.75, 0.625, 0.5, 0.625, 0.5, 0.625, 0.5, 0.625, 0.5, 0.625, 0.1667, 0.625, 0.08333, 0.625, 0.08333, 0.625, 0.1667, 0.625, 0.5, 0.625, 0.375, 0.625, 0.375, 0.625, 0.5, 0.875, 0.75, 0.875, 0.6667, 0.875, 0.6667, 0.875, 0.75, 0.75, 0.6667, 0.875, 0.6667, 0.875, 0.75, 0.75, 0.75, 0.75, 0.5833, 0.875, 0.5833, 0.875, 0.6667, 0.75, 0.6667, 0.625, 0.6667, 0.625, 0.75, 0.625, 0.75, 0.625, 0.6667, 0.625, 0.5, 0.625, 0.5833, 0.625, 0.5833, 0.625, 0.5, 0.75, 0.5, 0.875, 0.5, 0.875, 0.5833, 0.75, 0.5833, 0.875, 0.5833, 0.875, 0.5, 0.875, 0.5, 0.875, 0.5833, 0.625, 0.5, 0.75, 0.5, 0.75, 0.5833, 0.625, 0.5833, 0.625, 0.5833, 0.75, 0.5833, 0.75, 0.6667, 0.625, 0.6667, 0.625, 0.6667, 0.75, 0.6667, 0.75, 0.75, 0.625, 0.75, 0.625, 0.25, 0.625, 0.25, 0.625, 0.25, 0.625, 0.25, 0.625, 0.75, 0.625, 0.75, 0.625, 0.75, 0.625, 0.75, 0.625, 0.875, 0.625, 0.75, 0.625, 0.75, 0.625, 0.875, 0.625, 0.25, 0.625, 0.1667, 0.625, 0.1667, 0.625, 0.25, 0.625, 0.5833, 0.625, 0.5, 0.625, 0.5, 0.625, 0.5833, 0.625, 0.1667, 0.625, 0.08333, 0.625, 0.08333, 0.625, 0.1667, 0.625, 0.1667, 0.625, 0.1667, 0.625, 0.1667, 0.625, 0.1667, 0.625, 0.5833, 0.625, 0.5833, 0.625, 0.5833, 0.625, 0.5833, 0.375, 0.75, 0.4884, 0.75, 0.4884, 1.0, 0.375, 1.0, 0.4884, 0.75, 0.4884, 0.75, 0.4884, 1.0, 0.4884, 1.0, 0.375, 0.75, 0.375, 0.75, 0.4884, 0.75, 0.4884, 0.75, 0.4884, 1.0, 0.4884, 1.0, 0.375, 1.0, 0.375, 1.0, 1.0, 0.5, 1.0, 1.0, 0.9167, 1.0, 0.9167, 0.5, 0.9167, 0.5, 0.9167, 1.0, 0.8333, 1.0, 0.8333, 0.5, 0.8333, 0.5, 0.8333, 1.0, 0.75, 1.0, 0.75, 0.5, 0.75, 0.5, 0.75, 1.0, 0.6667, 1.0, 0.6667, 0.5, 0.6667, 0.5, 0.6667, 1.0, 0.5833, 1.0, 0.5833, 0.5, 0.5833, 0.5, 0.5833, 1.0, 0.5, 1.0, 0.5, 0.5, 0.5, 0.5, 0.5, 1.0, 0.4167, 1.0, 0.4167, 0.5, 0.4167, 0.5, 0.4167, 1.0, 0.3333, 1.0, 0.3333, 0.5, 0.3333, 0.5, 0.3333, 1.0, 0.25, 1.0, 0.25, 0.5, 0.25, 0.5, 0.25, 1.0, 0.1667, 1.0, 0.1667, 0.5, 0.1667, 0.5, 0.1667, 1.0, 0.08333, 1.0, 0.08333, 0.5, 0.08333, 0.5, 0.08333, 1.0, 7.451e-08, 1.0, 7.451e-08, 0.5, 0.625, 0.5833, 0.625, 0.5833, 0.375, 0.5833, 0.375, 0.5833, 0.375, 0.5833, 0.375, 0.5833, 0.625, 0.5833, 0.625, 0.5833, 0.375, 0.5833, 0.375, 0.5833, 0.625, 0.5833, 0.625, 0.5833, 0.625, 0.6667, 0.625, 0.6667, 0.375, 0.6667, 0.375, 0.6667, 0.375, 0.6667, 0.375, 0.6667, 0.375, 0.5833, 0.375, 0.5833, 0.625, 0.5833, 0.625, 0.5833, 0.625, 0.6667, 0.625, 0.6667, 0.625, 0.6667, 0.625, 0.6667, 0.375, 0.6667, 0.375, 0.6667, 0.375, 0.6667, 0.375, 0.6667, 0.375, 0.5833, 0.375, 0.5833, 0.625, 0.5833, 0.625, 0.5833, 0.625, 0.6667, 0.625, 0.6667, 0.375, 0.6667, 0.375, 0.6667, 0.625, 0.6667, 0.625, 0.6667, 0.375, 0.5833, 0.375, 0.5833, 0.375, 0.6667, 0.375, 0.6667, 0.625, 0.6667, 0.625, 0.6667, 0.625, 0.5833, 0.625, 0.5833, 1.0, 0.0, 0.0, 0.0, 0.0, 0.0, 1.0, 0.0, 1.0, 0.0, 0.0, 0.0, 0.0, 0.0, 1.0, 0.0, 1.0, 0.0, 0.0, 0.0, 0.0, 0.0, 1.0, 0.0, 0.0, 0.001802, 0.0, 1.0, 1.0, 1.0, 1.0, 0.001802, 1.0, 0.0, 1.0, 0.0, 0.0, 0.0, 0.0, 0.0, 1.0, 0.0, 1.0, 0.0, 0.0, 0.0, 0.0, 0.0, 1.0, 0.0, 1.0, 0.0, 0.0, 0.0, 0.0, 0.0, 0.0, 0.0, 1.0, 0.0, 1.0, 0.0, 0.0, 0.0, 0.0, 0.0, 1.0, 0.0, 1.0, 0.0009009, 0.0, 0.0009009, 0.0, 0.0009009, 1.0, 0.0009009, 1.0, 0.001802, 0.0, 0.001802, 0.0, 0.0, 1.0, 0.0, 1.0, 0.0, 0.0, 0.0, 0.0, 0.0, 1.0, 0.0, 1.0, 0.0, 0.0, 0.0, 0.0, 0.0, 1.0, 0.0, 1.0, 0.0, 0.0, 0.0, 0.0, 0.0, 1.0, 0.0, 1.0, 0.0, 0.0, 0.0, 0.0, 0.0, 1.0, 0.0, 1.0, 0.0, 0.0, 0.0, 0.0, 0.0, 1.0, 0.0, 1.0, 0.0, 0.0, 0.0, 0.0, 0.001802, 1.0, 0.001802, 1.0, 0.0009009, 0.0, 0.0009009, 0.0, 0.0009009, 1.0, 0.0009009, 1.0, 0.0, 0.0, 0.0, 0.0, 0.0, 1.0, 0.0, 1.0, 0.0, 0.0, 0.0, 0.0, 0.0, 1.0, 0.0, 1.0, 0.0, 0.0, 0.0, 0.0, 0.0, 1.0, 0.0, 1.0, 0.0, 0.0, 0.0, 0.0, 0.0, 1.0, 0.0, 1.0, 0.0, 0.0, 0.0, 0.0, 0.0, 1.0, 0.0, 1.0, 0.0, 0.0, 0.0, 0.0, 0.0, 1.0, 0.0, 1.0, 0.0, 0.0, 0.0, 0.0, 0.0, 1.0, 0.0, 1.0, 0.0, 0.0, 0.0, 0.0, 0.001802, 1.0, 0.001802, 1.0, 1.0, 0.0, 1.0, 0.0, 0.0, 1.0, 0.0, 1.0, 0.0, 0.0, 0.0, 1.0, 0.0, 0.0, 0.0, 0.0, 0.0, 1.0, 0.0, 1.0, 0.0, 1.0, 0.0, 0.0, 0.0, 0.0, 0.0, 1.0, 0.0, 0.0, 0.0, 0.0, 0.0, 1.0, 0.0, 0.625, 0.75, 0.625, 1.0, 0.625, 1.0, 0.625, 0.75, 0.375, 0.75, 0.4884, 0.75, 0.4884, 1.0, 0.375, 1.0, 0.4884, 1.0, 0.4884, 0.75, 0.4884, 0.75, 0.4884, 1.0, 0.375, 0.75, 0.375, 1.0, 0.4884, 1.0, 0.4884, 0.75, 0.4884, 0.875, 0.4884, 0.75, 0.4884, 0.75, 0.4884, 0.875, 0.375, 0.875, 0.375, 1.0, 0.4884, 1.0, 0.4884, 0.875, 0.375, 0.875, 0.4884, 0.875, 0.4884, 1.0, 0.375, 1.0, 0.375, 0.75, 0.4884, 0.75, 0.4884, 0.875, 0.375, 0.875, 0.375, 0.75, 0.375, 0.875, 0.4884, 0.875, 0.4884, 0.75, 0.4884, 1.0, 0.4884, 0.875, 0.4884, 0.875, 0.4884, 1.0, 0.375, 0.75, 0.4884, 0.75, 0.4884, 1.0, 0.375, 1.0, 0.4884, 0.75, 0.4884, 0.75, 0.4884, 1.0, 0.4884, 1.0, 0.375, 0.75, 0.375, 0.75, 0.4884, 0.75, 0.4884, 0.75, 0.4884, 1.0, 0.4884, 1.0, 0.375, 1.0, 0.375, 1.0, 0.4884, 1.0, 0.4884, 0.75, 0.4884, 0.75, 0.4884, 1.0, 0.375, 0.75, 0.375, 1.0, 0.4884, 1.0, 0.4884, 0.75, 0.375, 0.75, 0.4884, 0.75, 0.4884, 1.0, 0.375, 1.0])
me_cylinder_014.update()

# ---- objects
ob_cube_002 = bpy.data.objects.new('Cube.002', me_cube_004)
ob_cylinder_005 = bpy.data.objects.new('Cylinder.005', me_cylinder_014)
ob_camera = bpy.data.objects.new('Camera', cam_camera)

# ---- transforms, parenting, visibility, modifiers, constraints
ob_cube_002.location = (-1.0, 7.0, 0.0)
_m = ob_cube_002.modifiers.new('Array', 'ARRAY')
_m.count = 50
_m.relative_offset_displace = (60.0, 0.0, 0.0)
_m = ob_cube_002.modifiers.new('Mirror', 'MIRROR')
_m.use_axis = (False, True, False)
_m = ob_cube_002.modifiers.new('Auto Smooth', 'NODES')
_m.node_group = ng_auto_smooth
_gi = [s.identifier for s in ng_auto_smooth.interface.items_tree if s.item_type == 'SOCKET' and s.in_out == 'INPUT']
_m[_gi[1]] = 0.5236  # Angle
ob_cylinder_005.location = (-0.5578, 7.0, -9.537e-07)
ob_cylinder_005.rotation_euler = (-0.0, 1.571, 0.0)
ob_cylinder_005.scale = (0.1, 0.1, 10.0)
_m = ob_cylinder_005.modifiers.new('Mirror', 'MIRROR')
_m.use_axis = (False, True, False)
_m = ob_cylinder_005.modifiers.new('Array', 'ARRAY')
_m.count = 15
_m.relative_offset_displace = (0.0, 0.0, 0.945)
_m = ob_cylinder_005.modifiers.new('Auto Smooth', 'NODES')
_m.node_group = ng_auto_smooth
_gi = [s.identifier for s in ng_auto_smooth.interface.items_tree if s.item_type == 'SOCKET' and s.in_out == 'INPUT']
_m[_gi[1]] = 0.5236  # Angle
ob_camera.location = (-22.54, -1.57, 2.334)
ob_camera.rotation_euler = (1.592, 1.974e-06, -1.477)
ob_camera.scale = (1.0, 1.0, 1.0)

# ---- collection membership
col_group.objects.link(ob_cube_002)
col_group.objects.link(ob_cylinder_005)
col_group.objects.link(ob_camera)

# ---- scene / render settings (as saved in the file)
scene.camera = ob_camera
scene.frame_start = 1; scene.frame_end = 250; scene.frame_set(55)
scene.render.engine = 'BLENDER_EEVEE_NEXT'
scene.cycles.sampling_pattern = 'TABULATED_SOBOL'
scene.view_settings.view_transform = 'Filmic'
bpy.context.view_layer.update()

# ---- added for rendering (the .blend has no usable light): sun
light_auto_sun = bpy.data.lights.new('AutoSun', 'SUN')
light_auto_sun.energy = 3.0
light_auto_sun.angle = 0.0523599
ob_auto_sun = bpy.data.objects.new('AutoSun', light_auto_sun)
scene.collection.objects.link(ob_auto_sun)
ob_auto_sun.rotation_euler = (0.872665, 0.174533, 0.523599)
bpy.context.view_layer.update()
